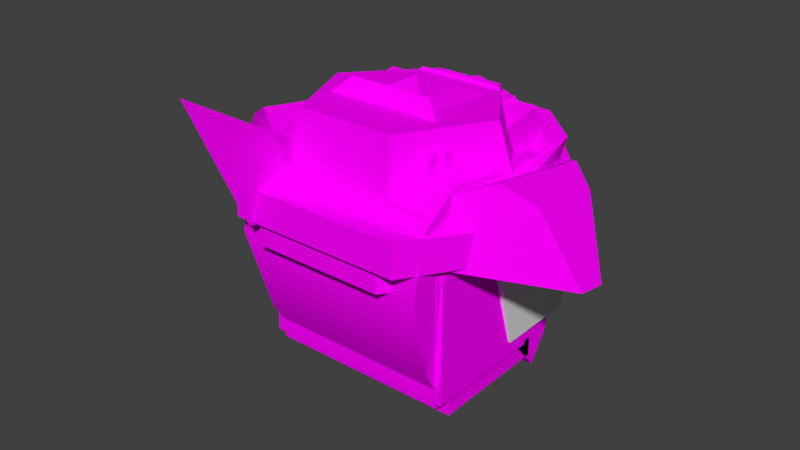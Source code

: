 # Source: hat.blend  (saved by Blender 3.5.10; exported with 4.5.12 LTS)
import bpy
from mathutils import Matrix  # noqa: F401  (used for matrix-valued properties, if any)

bpy.ops.wm.read_factory_settings(use_empty=True)
scene = bpy.context.scene
scene.name = 'Scene'

# ---- collections
col_detail0 = bpy.data.collections.new('detail0'); scene.collection.children.link(col_detail0)

# ---- images (referenced by path relative to the original .blend; pixels are not part of the script)
import os
ASSET_DIR = os.environ.get("B2B_ASSET_DIR", "")  # directory of the original .blend (textures are referenced by path, not embedded)
HERE = os.path.dirname(os.path.abspath(__file__))  # packed textures are extracted next to this script under _unpacked/

def load_image(name, relpath, width, height, colorspace="sRGB"):
    """Load a texture the original file referenced (path relative to the .blend, or extracted next to this script)."""
    p = next((c for c in (os.path.join(HERE, relpath), os.path.join(ASSET_DIR, relpath)) if relpath and os.path.exists(c)), "")
    if p:
        img = bpy.data.images.load(p, check_existing=True)
        img.name = name
    else:  # same state as the original file: an image datablock whose file is absent (Cycles renders it pink)
        img = bpy.data.images.new(name, width, height)
        img.source = "FILE"
        img.filepath = "//" + (relpath or name)
    img.colorspace_settings.name = colorspace
    return img
img_lightergray_hat_png = load_image('lightergray.hat.png', 'lightergray.hat.png', 1024, 1024, 'sRGB')

# ---- materials (node trees are filled in below, after node groups)
mat_base_hat = bpy.data.materials.new('base.hat')
mat_base_hat.alpha_threshold = 0.0
mat_base_hat.use_transparent_shadow = False
mat_base_hat.diffuse_color = (1.0, 1.0, 1.0, 1.0)
mat_base_hat.roughness = 0.5
mat_glow = bpy.data.materials.new('glow')
mat_glow.alpha_threshold = 0.0
mat_glow.use_transparent_shadow = False
mat_glow.roughness = 0.5
mat_trans = bpy.data.materials.new('trans')
mat_trans.use_transparent_shadow = False

# ---- material node trees
mat_base_hat.use_nodes = True; mat_base_hat.node_tree.nodes.clear()
_N = mat_base_hat.node_tree.nodes; _L = mat_base_hat.node_tree.links
n0 = _N.new('ShaderNodeOutputMaterial'); n0.name = 'Material Output'; n0.location = (300, 300)
n1 = _N.new('ShaderNodeBsdfDiffuse'); n1.name = 'Diffuse BSDF'; n1.location = (10, 300)
n2 = _N.new('ShaderNodeTexImage'); n2.name = 'Image Texture'; n2.location = (-318, 328)
n2.image = img_lightergray_hat_png
_L.new(n1.outputs[0], n0.inputs[0])
_L.new(n2.outputs[0], n1.inputs[0])
n0.is_active_output = True
mat_trans.use_nodes = True; mat_trans.node_tree.nodes.clear()
_N = mat_trans.node_tree.nodes; _L = mat_trans.node_tree.links
n0 = _N.new('ShaderNodeBsdfPrincipled'); n0.name = 'Principled BSDF'; n0.location = (10, 300)
n0.distribution = 'GGX'
n0.subsurface_method = 'RANDOM_WALK_SKIN'
n0.inputs[3].default_value = 1.45
n0.inputs[27].default_value = (0.0, 0.0, 0.0, 1.0)
n0.inputs[28].default_value = 1.0
n1 = _N.new('ShaderNodeOutputMaterial'); n1.name = 'Material Output'; n1.location = (300, 300)
_L.new(n0.outputs[0], n1.inputs[0])
n1.is_active_output = True

# ---- world
world_world = bpy.data.worlds.new('World'); scene.world = world_world
world_world.color = (0.05088, 0.05088, 0.05088)
world_world.use_sun_shadow = False
world_world.sun_shadow_jitter_overblur = 0.0

# ---- meshes
me_mesh_028 = bpy.data.meshes.new('Mesh.028')
me_mesh_028.from_pydata([(-0.2964, 0.05465, -0.1755), (-0.3555, 0.2882, -0.4538), (-0.2964, 0.3243, -0.2987), (-0.3555, 0.09083, -0.06783), (-0.3555, 0.01659, -0.1301), (0.2959, 0.05465, -0.1755), (-0.2964, 0.2501, -0.4084), (-0.0963, -0.3036, -0.3072), (0.09663, 0.4179, 0.2194), (-0.0963, 0.1889, -0.3072), (0.3795, 0.4179, -0.006256), (0.08495, -0.209, 0.3739), (-0.08462, 0.3233, 0.3739), (-0.0963, 0.3233, -0.006255), (-0.0963, -0.3036, 0.2194), (0.09663, -0.3036, 0.2194), (-0.0963, 0.4179, -0.006256), (-0.08462, -0.209, 0.3739), (-0.3555, 0.2621, -0.3991), (0.3549, -0.2243, -0.4003), (0.2959, -0.1856, -0.2983), (-0.2964, 0.1289, 0.2403), (-0.3555, 0.3624, 0.009517), (-0.3333, 0.3022, -0.08792), (-0.3333, 0.3738, -0.2795), (-0.3333, 0.3603, -0.324), (0.3336, 0.3603, -0.324), (0.3336, 0.3738, -0.1329), (0.0001666, 0.3738, -0.2795), (0.0001666, 0.3738, -0.1329), (0.1669, 0.3738, -0.2795), (0.1669, 0.3738, -0.1329), (-0.1666, 0.3022, -0.08792), (-0.1666, 0.3603, -0.324), (-0.1666, 0.3738, -0.1329), (-0.1666, 0.3022, -0.324), (-0.1666, 0.3738, -0.2795), (-0.3333, 0.3022, 0.02856), (0.1669, 0.3602, 0.02856), (-0.2964, 0.3243, 0.05488), (0.2959, 0.1289, -0.1132), (0.3549, 0.3624, -0.344), (-0.3555, 0.3624, -0.344), (0.28, -0.209, 0.3739), (0.28, 0.3233, 0.3739), (0.3795, 0.4179, 0.2194), (0.3549, 0.2882, -0.4538), (0.09663, 0.3233, -0.006255), (0.3795, 0.3233, -0.006255), (0.2959, 0.2501, -0.4084), (0.2959, 0.3243, -0.2987), (-0.2964, 0.1289, -0.1132), (0.3795, -0.3036, 0.2194), (0.3549, 0.09083, -0.06783), (0.3795, 0.1889, -0.3072), (-0.2797, 0.3233, 0.3739), (-0.2797, -0.209, 0.3739), (0.3795, -0.3036, -0.3072), (0.09663, -0.3036, -0.3072), (-0.3791, -0.3036, 0.2194), (0.3549, 0.01658, -0.1301), (-0.3791, 0.4179, 0.2194), (0.08495, 0.3233, 0.3739), (-0.3791, 0.1889, -0.3072), (-0.0963, 0.4179, 0.2194), (-0.3791, 0.3233, -0.006255), (-0.3791, -0.3036, -0.3072), (-0.3791, 0.4179, -0.006256), (0.09663, 0.1889, -0.3072), (0.09663, 0.4179, -0.006256), (0.2959, -0.1851, -0.4001), (0.3549, 0.2616, -0.2973), (-0.3555, 0.2616, -0.2973), (0.2959, 0.1419, -0.2975), (0.3549, 0.2621, -0.3991), (0.2959, 0.1424, -0.3993), (-0.3555, -0.2248, -0.2985), (-0.3555, -0.2243, -0.4003), (0.3549, -0.2248, -0.2985), (-0.2964, 0.1424, -0.3993), (-0.2964, -0.1851, -0.4001), (-0.2964, -0.1856, -0.2983), (-0.2964, 0.1419, -0.2975), (0.2959, 0.3243, 0.05488), (0.2959, 0.1289, 0.2403), (-0.3555, 0.09083, 0.2217), (0.3549, 0.3624, 0.009517), (0.3549, 0.09083, 0.2217), (-0.3333, 0.3022, -0.324), (0.3336, 0.3022, -0.08792), (0.3336, 0.3022, -0.324), (0.1669, 0.3022, -0.324), (0.3336, 0.3738, -0.2795), (-0.3333, 0.3738, -0.1329), (-0.3333, 0.3602, -0.08792), (0.3336, 0.3602, -0.08792), (0.0001666, 0.3022, -0.324), (0.1669, 0.3022, -0.08792), (0.0001666, 0.3022, -0.08792), (0.1669, 0.3603, -0.324), (0.0001666, 0.3603, -0.324), (-0.1666, 0.3602, -0.08792), (0.0001666, 0.3602, -0.08792), (0.1669, 0.3602, -0.08792), (-0.1666, 0.3022, 0.02856), (0.3336, 0.3602, 0.02856), (0.3336, 0.3022, 0.02856), (-0.3333, 0.3602, 0.02856), (0.1669, 0.3022, 0.02856), (-0.1666, 0.3602, 0.02856)], [], [(1, 0, 4), (0, 1, 6), (46, 6, 1), (6, 46, 49), (60, 49, 46), (49, 60, 5), (4, 5, 60), (5, 4, 0), (50, 40, 84, 83), (53, 41, 86, 87), (50, 42, 2), (42, 50, 41), (40, 53, 87, 84), (2, 42, 22, 39), (51, 53, 40), (53, 51, 3), (60, 46, 41, 53), (14, 15, 11, 17), (50, 49, 5, 40), (46, 1, 42, 41), (51, 0, 6, 2), (48, 54, 68, 47), (51, 40, 5, 0), (42, 1, 4, 3), (4, 60, 53, 3), (62, 8, 64, 12), (13, 47, 68, 9), (57, 58, 68, 54), (16, 69, 47, 13), (52, 15, 58, 57), (69, 10, 48, 47), (10, 69, 8, 45), (61, 64, 16, 67), (58, 7, 9, 68), (64, 61, 55, 12), (59, 67, 65), (67, 59, 61), (56, 17, 12, 55), (66, 7, 14, 59), (65, 13, 9, 63), (48, 45, 54), (45, 48, 10), (56, 59, 14, 17), (63, 66, 59, 65), (56, 55, 61, 59), (44, 45, 8, 62), (52, 57, 54, 45), (15, 52, 43, 11), (43, 52, 45, 44), (62, 12, 17, 11), (64, 8, 69, 16), (44, 62, 11, 43), (7, 58, 15, 14), (50, 2, 6, 49), (63, 9, 7, 66), (67, 16, 13, 65), (18, 80, 77), (80, 18, 79), (19, 75, 74), (75, 19, 70), (74, 75, 79, 18), (82, 76, 81), (76, 82, 72), (77, 80, 70, 19), (20, 71, 73), (71, 20, 78), (73, 71, 72, 82), (19, 74, 71, 78), (73, 75, 70, 20), (74, 18, 72, 71), (81, 80, 79, 82), (81, 20, 70, 80), (72, 18, 77, 76), (77, 19, 78, 76), (73, 82, 79, 75), (81, 76, 78, 20), (39, 85, 21), (85, 39, 22), (84, 86, 83), (86, 84, 87), (42, 3, 85, 22), (51, 2, 39, 21), (3, 51, 21, 85), (41, 50, 83, 86), (88, 23, 94, 93, 24, 25), (35, 32, 23, 88), (26, 92, 27, 95, 89, 90), (30, 31, 27, 92), (33, 25, 24, 36), (99, 26, 90, 91), (103, 95, 27, 31), (95, 103, 38, 105), (103, 102, 98, 97), (101, 102, 29, 34), (33, 100, 96, 35), (99, 100, 28, 30), (36, 34, 29, 28), (91, 97, 98, 96), (90, 89, 97, 91), (26, 99, 30, 92), (97, 89, 106, 108), (102, 103, 31, 29), (100, 99, 91, 96), (28, 29, 31, 30), (24, 93, 34, 36), (25, 33, 35, 88), (94, 101, 34, 93), (102, 101, 32, 98), (100, 33, 36, 28), (96, 98, 32, 35), (109, 107, 37, 104), (105, 38, 108, 106), (32, 101, 109, 104), (103, 97, 108, 38), (101, 94, 107, 109), (23, 32, 104, 37), (89, 95, 105, 106), (94, 23, 37, 107)])
me_mesh_028.polygons.foreach_set('use_smooth', [1, 1, 1, 1, 1, 1, 1, 1, 1, 1, 1, 1, 1, 1, 1, 1, 1, 1, 1, 1, 1, 1, 1, 1, 1, 1, 1, 1, 1, 1, 1, 1, 1, 1, 1, 1, 1, 1, 1, 1, 1, 1, 1, 1, 1, 1, 1, 1, 1, 1, 1, 1, 1, 1, 1, 1, 1, 1, 1, 1, 1, 1, 1, 1, 1, 1, 1, 1, 1, 1, 1, 1, 1, 1, 1, 1, 1, 1, 1, 1, 1, 1, 1, 1, 0, 0, 0, 0, 0, 0, 0, 0, 0, 0, 0, 0, 0, 0, 0, 0, 0, 0, 0, 0, 0, 0, 0, 0, 0, 0, 0, 0, 0, 0, 0, 0, 0, 0])
_uv = me_mesh_028.uv_layers.new(name='UVMap')
_uv.uv.foreach_set('vector', [0.4003, 0.9008, 0.4067, 0.9307, 0.4003, 0.9356, 0.4067, 0.9307, 0.4003, 0.9008, 0.4067, 0.9057, 0.4766, 0.9008, 0.4067, 0.9057, 0.4003, 0.9008, 0.4067, 0.9057, 0.4766, 0.9008, 0.4703, 0.9057, 0.4766, 0.9356, 0.4703, 0.9057, 0.4766, 0.9008, 0.4703, 0.9057, 0.4766, 0.9356, 0.4703, 0.9307, 0.4003, 0.9356, 0.4703, 0.9307, 0.4766, 0.9356, 0.4703, 0.9307, 0.4003, 0.9356, 0.4067, 0.9307, 0.4537, 0.9175, 0.4327, 0.9374, 0.4327, 0.9753, 0.4537, 0.9554, 0.4286, 0.9422, 0.4578, 0.9126, 0.4578, 0.9506, 0.4286, 0.9733, 0.4703, 0.9175, 0.4003, 0.9126, 0.4067, 0.9175, 0.4003, 0.9126, 0.4703, 0.9175, 0.4766, 0.9126, 0.4703, 0.9374, 0.4766, 0.9422, 0.4766, 0.9733, 0.4703, 0.9753, 0.4067, 0.9175, 0.4003, 0.9126, 0.4003, 0.9506, 0.4067, 0.9554, 0.4067, 0.9374, 0.4766, 0.9422, 0.4703, 0.9374, 0.4766, 0.9422, 0.4067, 0.9374, 0.4003, 0.9422, 0.4206, 0.9356, 0.4498, 0.9008, 0.4578, 0.9126, 0.4286, 0.9422, 0.05709, 0.9731, 0.07782, 0.9731, 0.07656, 0.9897, 0.05835, 0.9897, 0.4537, 0.9175, 0.4457, 0.9057, 0.4247, 0.9307, 0.4327, 0.9374, 0.4766, 0.9008, 0.4003, 0.9008, 0.4003, 0.9126, 0.4766, 0.9126, 0.4327, 0.9374, 0.4247, 0.9307, 0.4457, 0.9057, 0.4537, 0.9175, 0.1082, 0.9489, 0.1082, 0.9165, 0.07782, 0.9165, 0.07782, 0.9489, 0.4067, 0.9301, 0.4703, 0.9301, 0.4703, 0.9222, 0.4067, 0.9222, 0.4578, 0.9126, 0.4498, 0.9008, 0.4206, 0.9356, 0.4286, 0.9422, 0.4003, 0.9181, 0.4766, 0.9181, 0.4766, 0.926, 0.4003, 0.926, 0.07656, 0.9897, 0.07782, 0.9731, 0.05709, 0.9731, 0.05835, 0.9897, 0.05709, 0.9489, 0.07782, 0.9489, 0.07782, 0.9165, 0.05709, 0.9165, 0.1082, 0.8837, 0.07782, 0.8837, 0.07782, 0.9366, 0.1082, 0.9366, 0.05709, 0.9612, 0.07782, 0.9612, 0.07782, 0.951, 0.05709, 0.951, 0.1082, 0.9731, 0.07782, 0.9731, 0.07782, 0.9165, 0.1082, 0.9165, 0.07782, 0.9612, 0.1082, 0.9612, 0.1082, 0.951, 0.07782, 0.951, 0.1082, 0.9489, 0.07782, 0.9489, 0.07782, 0.9731, 0.1082, 0.9731, 0.02671, 0.9731, 0.05709, 0.9731, 0.05709, 0.9489, 0.02671, 0.9489, 0.07782, 0.8837, 0.05709, 0.8837, 0.05709, 0.9366, 0.07782, 0.9366, 0.05709, 0.9731, 0.02671, 0.9731, 0.0374, 0.9897, 0.05835, 0.9897, 0.01513, 0.9731, 0.09262, 0.9489, 0.08246, 0.9489, 0.09262, 0.9489, 0.01513, 0.9731, 0.09262, 0.9731, 0.0374, 0.8938, 0.05835, 0.8938, 0.05835, 0.951, 0.0374, 0.951, 0.02671, 0.9165, 0.05709, 0.9165, 0.05709, 0.9731, 0.02671, 0.9731, 0.02671, 0.9489, 0.05709, 0.9489, 0.05709, 0.9165, 0.02671, 0.9165, 0.08246, 0.9489, 0.09262, 0.9731, 0.06802, 0.9165, 0.09262, 0.9731, 0.08246, 0.9489, 0.09262, 0.9489, 0.0374, 0.9897, 0.02671, 0.9731, 0.05709, 0.9731, 0.05835, 0.9897, 0.06802, 0.9165, 0.01513, 0.9165, 0.01513, 0.9731, 0.08246, 0.9489, 0.02529, 0.9897, 0.08246, 0.9897, 0.09262, 0.9731, 0.01513, 0.9731, 0.09751, 0.9897, 0.1082, 0.9731, 0.07782, 0.9731, 0.07656, 0.9897, 0.01513, 0.9731, 0.01513, 0.9165, 0.06802, 0.9165, 0.09262, 0.9731, 0.07782, 0.9731, 0.1082, 0.9731, 0.09751, 0.9897, 0.07656, 0.9897, 0.02529, 0.9897, 0.01513, 0.9731, 0.09262, 0.9731, 0.08246, 0.9897, 0.07656, 0.951, 0.05835, 0.951, 0.05835, 0.8938, 0.07656, 0.8938, 0.05709, 0.9731, 0.07782, 0.9731, 0.07782, 0.9489, 0.05709, 0.9489, 0.09751, 0.951, 0.07656, 0.951, 0.07656, 0.8938, 0.09751, 0.8938, 0.05709, 0.9165, 0.07782, 0.9165, 0.07782, 0.9731, 0.05709, 0.9731, 0.4703, 0.9175, 0.4067, 0.9175, 0.4067, 0.9057, 0.4703, 0.9057, 0.02671, 0.9366, 0.05709, 0.9366, 0.05709, 0.8837, 0.02671, 0.8837, 0.02671, 0.9612, 0.05709, 0.9612, 0.05709, 0.951, 0.02671, 0.951, 0.4003, 0.9444, 0.4067, 0.8964, 0.4003, 0.8922, 0.4067, 0.8964, 0.4003, 0.9444, 0.4067, 0.9316, 0.4766, 0.8922, 0.4703, 0.9316, 0.4766, 0.9444, 0.4703, 0.9316, 0.4766, 0.8922, 0.4703, 0.8964, 0.4766, 0.9444, 0.4703, 0.9316, 0.4067, 0.9316, 0.4003, 0.9444, 0.4067, 0.9315, 0.4003, 0.8921, 0.4067, 0.8963, 0.4003, 0.8921, 0.4067, 0.9315, 0.4003, 0.9444, 0.4003, 0.8922, 0.4067, 0.8964, 0.4703, 0.8964, 0.4766, 0.8922, 0.4703, 0.8963, 0.4766, 0.9444, 0.4703, 0.9315, 0.4766, 0.9444, 0.4703, 0.8963, 0.4766, 0.8921, 0.4703, 0.9315, 0.4766, 0.9444, 0.4003, 0.9444, 0.4067, 0.9315, 0.3947, 0.9065, 0.447, 0.9067, 0.4469, 0.9176, 0.3947, 0.9175, 0.4341, 0.9176, 0.4341, 0.9066, 0.3989, 0.9066, 0.3989, 0.9175, 0.4766, 0.9067, 0.4003, 0.9067, 0.4003, 0.9176, 0.4766, 0.9176, 0.3989, 0.9175, 0.3989, 0.9066, 0.4341, 0.9066, 0.4341, 0.9176, 0.4067, 0.9175, 0.4703, 0.9175, 0.4703, 0.9066, 0.4067, 0.9066, 0.4469, 0.9176, 0.447, 0.9067, 0.3947, 0.9065, 0.3947, 0.9175, 0.4003, 0.9065, 0.4766, 0.9065, 0.4766, 0.9175, 0.4003, 0.9175, 0.4703, 0.9176, 0.4067, 0.9176, 0.4067, 0.9066, 0.4703, 0.9066, 0.4067, 0.8963, 0.4003, 0.8921, 0.4766, 0.8921, 0.4703, 0.8963, 0.4067, 0.9511, 0.4003, 0.926, 0.4067, 0.9301, 0.4003, 0.926, 0.4067, 0.9511, 0.4003, 0.9552, 0.4703, 0.9301, 0.4766, 0.9552, 0.4703, 0.9511, 0.4766, 0.9552, 0.4703, 0.9301, 0.4766, 0.926, 0.4578, 0.9126, 0.4286, 0.9422, 0.4286, 0.9733, 0.4578, 0.9506, 0.4327, 0.9374, 0.4537, 0.9175, 0.4537, 0.9554, 0.4327, 0.9753, 0.4003, 0.9422, 0.4067, 0.9374, 0.4067, 0.9753, 0.4003, 0.9733, 0.4766, 0.9126, 0.4703, 0.9175, 0.4703, 0.9554, 0.4766, 0.9506, 0.4513, 0.9147, 0.4513, 0.9401, 0.4575, 0.9401, 0.459, 0.9353, 0.459, 0.9195, 0.4575, 0.9147, 0.4206, 0.9147, 0.4206, 0.9401, 0.4027, 0.9401, 0.4027, 0.9147, 0.4575, 0.9147, 0.459, 0.9195, 0.459, 0.9353, 0.4575, 0.9401, 0.4513, 0.9401, 0.4513, 0.9147, 0.4565, 0.9195, 0.4565, 0.9353, 0.4744, 0.9353, 0.4744, 0.9195, 0.4206, 0.9147, 0.4027, 0.9147, 0.4027, 0.9195, 0.4206, 0.9195, 0.4565, 0.955, 0.4744, 0.955, 0.4744, 0.9488, 0.4565, 0.9488, 0.4565, 0.9401, 0.4744, 0.9401, 0.4744, 0.9353, 0.4565, 0.9353, 0.4744, 0.9401, 0.4565, 0.9401, 0.4565, 0.9526, 0.4744, 0.9526, 0.4565, 0.955, 0.4385, 0.955, 0.4385, 0.9488, 0.4565, 0.9488, 0.4206, 0.9401, 0.4385, 0.9401, 0.4385, 0.9353, 0.4206, 0.9353, 0.4206, 0.955, 0.4385, 0.955, 0.4385, 0.9488, 0.4206, 0.9488, 0.4565, 0.9147, 0.4385, 0.9147, 0.4385, 0.9195, 0.4565, 0.9195, 0.4206, 0.9195, 0.4206, 0.9353, 0.4385, 0.9353, 0.4385, 0.9195, 0.4565, 0.9147, 0.4565, 0.9401, 0.4385, 0.9401, 0.4385, 0.9147, 0.4744, 0.9147, 0.4744, 0.9401, 0.4565, 0.9401, 0.4565, 0.9147, 0.4744, 0.9147, 0.4565, 0.9147, 0.4565, 0.9195, 0.4744, 0.9195, 0.4565, 0.9401, 0.4744, 0.9401, 0.4744, 0.9526, 0.4565, 0.9526, 0.4385, 0.9401, 0.4565, 0.9401, 0.4565, 0.9353, 0.4385, 0.9353, 0.4385, 0.955, 0.4565, 0.955, 0.4565, 0.9488, 0.4385, 0.9488, 0.4385, 0.9195, 0.4385, 0.9353, 0.4565, 0.9353, 0.4565, 0.9195, 0.4027, 0.9195, 0.4027, 0.9353, 0.4206, 0.9353, 0.4206, 0.9195, 0.4027, 0.955, 0.4206, 0.955, 0.4206, 0.9488, 0.4027, 0.9488, 0.4027, 0.9401, 0.4206, 0.9401, 0.4206, 0.9353, 0.4027, 0.9353, 0.4385, 0.955, 0.4206, 0.955, 0.4206, 0.9488, 0.4385, 0.9488, 0.4385, 0.9147, 0.4206, 0.9147, 0.4206, 0.9195, 0.4385, 0.9195, 0.4385, 0.9147, 0.4385, 0.9401, 0.4206, 0.9401, 0.4206, 0.9147, 0.4206, 0.955, 0.4027, 0.955, 0.4027, 0.9488, 0.4206, 0.9488, 0.4744, 0.955, 0.4565, 0.955, 0.4565, 0.9488, 0.4744, 0.9488, 0.4513, 0.9401, 0.4575, 0.9401, 0.4575, 0.9526, 0.4513, 0.9526, 0.4575, 0.9401, 0.4513, 0.9401, 0.4513, 0.9526, 0.4575, 0.9526, 0.4206, 0.9401, 0.4027, 0.9401, 0.4027, 0.9526, 0.4206, 0.9526, 0.4027, 0.9401, 0.4206, 0.9401, 0.4206, 0.9526, 0.4027, 0.9526, 0.4513, 0.9401, 0.4575, 0.9401, 0.4575, 0.9526, 0.4513, 0.9526, 0.4575, 0.9401, 0.4513, 0.9401, 0.4513, 0.9526, 0.4575, 0.9526])
me_mesh_028.materials.append(mat_base_hat)
me_mesh_028.use_remesh_preserve_volume = False
me_mesh_028.use_remesh_preserve_attributes = False
me_mesh_028.use_mirror_vertex_groups = False
me_mesh_028.update()
me_mesh_039 = bpy.data.meshes.new('Mesh.039')
me_mesh_039.from_pydata([(0.3388, 0.3677, 0.1615), (0.3388, 0.3677, 0.3079), (0.3388, -0.3099, 0.3079), (-0.286, -0.2571, 0.5482), (0.0005383, 0.02944, 0.6835), (0.0005383, 0.02839, 0.6835), (-0.286, 0.3149, 0.5482), (-0.0005127, 0.02944, 0.6835), (-0.0005127, 0.02839, 0.6835), (-0.3388, -0.3099, 0.1615), (0.3388, -0.3099, 0.1615), (0.2039, 0.6314, 0.1615), (0.2039, 0.6314, 0.3079), (-0.3388, 0.3677, 0.1615), (-0.2039, 0.6314, 0.1615), (0.286, 0.3149, 0.5482), (-0.2039, 0.6314, 0.3079), (-0.3388, -0.3099, 0.3079), (-0.3388, 0.3677, 0.3079), (0.286, -0.2571, 0.5482)], [], [(16, 14, 13, 18), (12, 16, 18, 1), (18, 17, 3, 6), (16, 12, 11, 14), (11, 12, 1, 0), (1, 2, 10, 0), (0, 10, 9, 13), (17, 18, 13, 9), (2, 17, 9, 10), (1, 18, 6, 15), (19, 3, 17, 2), (8, 6, 3), (6, 8, 7), (4, 19, 15), (19, 4, 5), (15, 19, 2, 1), (14, 11, 0, 13), (7, 15, 6), (15, 7, 4), (5, 3, 19), (3, 5, 8), (8, 5, 4, 7)])
me_mesh_039.polygons.foreach_set('use_smooth', [True] * 22)
_uv = me_mesh_039.uv_layers.new(name='UVMap')
_uv.uv.foreach_set('vector', [0.1123, 0.9255, 0.1123, 0.9125, 0.08888, 0.9125, 0.08888, 0.9255, 0.08556, 0.9809, 0.0493, 0.9809, 0.03731, 0.9574, 0.09755, 0.9574, 0.08888, 0.9255, 0.02864, 0.9255, 0.03333, 0.9469, 0.08419, 0.9469, 0.0493, 0.9255, 0.08556, 0.9255, 0.08556, 0.9125, 0.0493, 0.9125, 0.1123, 0.9125, 0.1123, 0.9255, 0.08888, 0.9255, 0.08888, 0.9125, 0.08888, 0.9255, 0.02864, 0.9255, 0.02864, 0.9125, 0.08888, 0.9125, 0.09755, 0.9574, 0.09755, 0.8972, 0.03731, 0.8972, 0.03731, 0.9574, 0.02864, 0.9255, 0.08888, 0.9255, 0.08888, 0.9125, 0.02864, 0.9125, 0.09755, 0.9255, 0.03731, 0.9255, 0.03731, 0.9125, 0.09755, 0.9125, 0.09755, 0.9255, 0.03731, 0.9255, 0.042, 0.9469, 0.09286, 0.9469, 0.09286, 0.9469, 0.042, 0.9469, 0.03731, 0.9255, 0.09755, 0.9255, 0.06739, 0.9273, 0.042, 0.9527, 0.042, 0.9019, 0.042, 0.9527, 0.06739, 0.9273, 0.06739, 0.9274, 0.06748, 0.9274, 0.09286, 0.9019, 0.09286, 0.9527, 0.09286, 0.9019, 0.06748, 0.9274, 0.06748, 0.9273, 0.08419, 0.9469, 0.03333, 0.9469, 0.02864, 0.9255, 0.08888, 0.9255, 0.0493, 0.9809, 0.08556, 0.9809, 0.09755, 0.9574, 0.03731, 0.9574, 0.06739, 0.9274, 0.09286, 0.9527, 0.042, 0.9527, 0.09286, 0.9527, 0.06739, 0.9274, 0.06748, 0.9274, 0.06748, 0.9273, 0.042, 0.9019, 0.09286, 0.9019, 0.042, 0.9019, 0.06748, 0.9273, 0.06739, 0.9273, 0.06739, 0.9273, 0.06748, 0.9273, 0.06748, 0.9274, 0.06739, 0.9274])
me_mesh_039.materials.append(mat_base_hat)
me_mesh_039.use_remesh_preserve_volume = False
me_mesh_039.use_remesh_preserve_attributes = False
me_mesh_039.use_mirror_vertex_groups = False
me_mesh_039.update()
me_mesh_034 = bpy.data.meshes.new('Mesh.034')
me_mesh_034.from_pydata([(-0.3175, -0.2464, 0.4738), (-0.3175, 0.3287, 0.249), (-0.1072, -0.2464, 0.4738), (0.1072, 0.3287, 0.249), (0.1072, -0.2464, 0.4738), (-0.3175, 0.2802, 0.5755), (0.3175, 0.2802, 0.5755), (0.3175, -0.2464, 0.4738), (0.1072, 0.3148, 0.6025), (-0.000487, -0.281, 0.4923), (0.0004869, 0.3148, 0.6025), (-0.3505, -0.3023, 0.2654), (0.1072, 0.3698, 0.2263), (-1.063e-07, -0.3702, 0.1613), (0.3622, 0.4227, 0.1613), (0.3622, 0.4453, 0.2654), (-0.3622, 0.4453, 0.2654), (0.3505, -0.3023, 0.2654), (0.3175, 0.3287, 0.249), (-0.1321, 0.1762, 0.2393), (-0.07369, 0.428, 0.3366), (-0.07367, 0.3947, 0.5034), (0.07369, 0.428, 0.3366), (0.07367, 0.3947, 0.5034), (9.587e-08, 0.4259, 0.323), (8.28e-08, 0.1272, 0.5226), (9.22e-08, 0.3868, 0.5827), (0.1321, 0.3868, 0.5479), (-0.07367, 0.3705, 0.4993), (-0.3622, 0.4227, 0.1613), (0.1072, -0.2998, 0.249), (-0.1072, 0.3698, 0.2263), (0.0004869, 0.3698, 0.2263), (-3.097e-09, 0.5132, 0.1613), (-0.1072, 0.2802, 0.5755), (-0.1072, 0.3148, 0.6025), (-0.1072, -0.281, 0.4923), (8.947e-09, 0.5417, 0.2654), (0.1072, 0.2802, 0.5755), (-0.1072, -0.3409, 0.2263), (-1.009e-07, -0.3988, 0.2654), (-0.3175, -0.2998, 0.249), (0.1072, -0.3409, 0.2263), (-0.3505, -0.2797, 0.1613), (0.1072, -0.281, 0.4923), (-0.1072, 0.3287, 0.249), (0.0004868, -0.281, 0.4923), (0.3175, -0.2998, 0.249), (0.3505, -0.2797, 0.1613), (-0.000487, -0.3409, 0.2263), (-0.1072, -0.2998, 0.249), (-0.0004869, 0.3148, 0.6025), (0.0004868, -0.3409, 0.2263), (-0.0004869, 0.3698, 0.2263), (-0.1321, 0.4358, 0.2883), (-0.1321, 0.1272, 0.4989), (-0.1321, 0.3868, 0.5479), (9.96e-08, 0.4358, 0.2645), (0.1321, 0.4358, 0.2883), (0.1321, 0.1762, 0.2393), (0.1321, 0.1272, 0.4989), (9.02e-08, 0.1762, 0.2044), (9.374e-08, 0.397, 0.5232), (-0.07369, 0.4037, 0.3325), (9.587e-08, 0.4017, 0.3189), (9.374e-08, 0.3727, 0.5191), (0.07367, 0.3705, 0.4993), (0.07369, 0.4037, 0.3325)], [], [(33, 29, 16, 37), (18, 6, 7, 47), (9, 49, 42, 44), (53, 51, 8, 12), (35, 31, 45, 34), (37, 16, 11, 40), (18, 47, 30, 3), (43, 11, 16, 29), (49, 53, 12, 42), (31, 32, 52, 39), (36, 50, 39), (36, 34, 2), (8, 38, 3, 12), (51, 9, 44, 8), (45, 1, 5, 34), (36, 46, 10, 35), (30, 44, 42), (44, 38, 8), (50, 41, 1, 45), (35, 10, 32, 31), (6, 18, 3, 38), (36, 2, 50), (36, 35, 34), (30, 4, 44), (44, 4, 38), (39, 45, 31), (7, 6, 38, 4), (2, 0, 41, 50), (37, 40, 17, 15), (33, 14, 48, 13), (14, 15, 17, 48), (1, 41, 0, 5), (33, 13, 43, 29), (13, 48, 17, 40), (15, 14, 33, 37), (11, 43, 13, 40), (3, 42, 12), (47, 7, 4, 30), (34, 5, 0, 2), (39, 50, 45), (3, 30, 42), (39, 52, 46, 36), (19, 55, 56, 54), (21, 62, 65, 28), (58, 27, 60, 59), (61, 25, 55, 19), (57, 58, 59, 61), (26, 56, 55, 25), (27, 26, 25, 60), (54, 57, 61, 19), (59, 60, 25, 61), (20, 21, 28, 63), (21, 20, 54, 56), (20, 24, 57, 54), (23, 62, 26, 27), (22, 23, 27, 58), (24, 22, 58, 57), (62, 21, 56, 26), (64, 65, 66, 67), (63, 28, 65, 64), (23, 22, 67, 66), (24, 20, 63, 64), (22, 24, 64, 67), (62, 23, 66, 65)])
me_mesh_034.polygons.foreach_set('use_smooth', [True] * 64)
me_mesh_034.polygons.foreach_set('material_index', [0, 0, 0, 0, 0, 0, 0, 0, 0, 0, 0, 0, 0, 0, 0, 0, 0, 0, 0, 0, 0, 0, 0, 0, 0, 0, 0, 0, 0, 0, 0, 0, 0, 0, 0, 0, 0, 0, 0, 0, 0, 0, 0, 0, 0, 0, 0, 0, 0, 0, 0, 0, 0, 0, 0, 0, 0, 0, 1, 1, 0, 0, 0, 0])
_uv = me_mesh_034.uv_layers.new(name='UVMap')
_uv.uv.foreach_set('vector', [0.4405, 0.9178, 0.4083, 0.9178, 0.4083, 0.927, 0.4405, 0.927, 0.08529, 0.9256, 0.08098, 0.9546, 0.03415, 0.9456, 0.02941, 0.9256, 0.3154, 0.9472, 0.3154, 0.9235, 0.325, 0.9235, 0.325, 0.9472, 0.3154, 0.9235, 0.3154, 0.957, 0.325, 0.957, 0.325, 0.9235, 0.3321, 0.957, 0.337, 0.9235, 0.3333, 0.9256, 0.329, 0.9546, 0.06743, 0.9728, 0.03523, 0.9642, 0.03627, 0.8977, 0.06743, 0.8892, 0.4687, 0.9538, 0.4687, 0.898, 0.45, 0.898, 0.45, 0.9538, 0.4042, 0.9178, 0.4022, 0.927, 0.4687, 0.927, 0.4667, 0.9178, 0.4404, 0.8943, 0.4404, 0.9575, 0.45, 0.9575, 0.45, 0.8943, 0.431, 0.9575, 0.4405, 0.9575, 0.4405, 0.8943, 0.431, 0.8943, 0.2791, 0.9472, 0.2775, 0.9256, 0.2738, 0.9235, 0.2791, 0.9472, 0.329, 0.9546, 0.2822, 0.9456, 0.3321, 0.957, 0.329, 0.9546, 0.3333, 0.9256, 0.337, 0.9235, 0.3154, 0.9526, 0.3154, 0.8996, 0.325, 0.8996, 0.325, 0.9526, 0.0579, 0.9256, 0.03921, 0.9256, 0.03921, 0.9546, 0.0579, 0.9546, 0.306, 0.8996, 0.3155, 0.8996, 0.3155, 0.9526, 0.306, 0.9526, 0.2775, 0.9256, 0.2791, 0.9472, 0.2738, 0.9235, 0.2791, 0.9472, 0.329, 0.9546, 0.3321, 0.957, 0.431, 0.898, 0.4123, 0.898, 0.4123, 0.9538, 0.431, 0.9538, 0.306, 0.957, 0.3155, 0.957, 0.3155, 0.9235, 0.306, 0.9235, 0.09566, 0.9546, 0.09566, 0.9256, 0.07696, 0.9256, 0.07696, 0.9546, 0.2791, 0.9472, 0.2822, 0.9456, 0.2775, 0.9256, 0.2791, 0.9472, 0.3321, 0.957, 0.329, 0.9546, 0.2775, 0.9256, 0.2822, 0.9456, 0.2791, 0.9472, 0.2791, 0.9472, 0.2822, 0.9456, 0.329, 0.9546, 0.3988, 0.9235, 0.4583, 0.9256, 0.462, 0.9235, 0.09566, 0.9027, 0.09566, 0.9495, 0.07696, 0.9495, 0.07696, 0.9027, 0.0579, 0.9456, 0.03921, 0.9456, 0.03921, 0.9256, 0.0579, 0.9256, 0.06743, 0.9728, 0.06743, 0.8892, 0.09859, 0.8977, 0.09964, 0.9642, 0.4405, 0.9702, 0.4727, 0.9622, 0.4716, 0.8998, 0.4405, 0.8917, 0.4667, 0.9178, 0.4687, 0.927, 0.4022, 0.927, 0.4042, 0.9178, 0.08529, 0.9256, 0.02941, 0.9256, 0.03415, 0.9456, 0.08098, 0.9546, 0.4405, 0.9702, 0.4405, 0.8917, 0.4093, 0.8998, 0.4083, 0.9622, 0.4405, 0.9178, 0.4716, 0.9178, 0.4716, 0.927, 0.4405, 0.927, 0.4727, 0.927, 0.4727, 0.9178, 0.4405, 0.9178, 0.4405, 0.927, 0.4093, 0.927, 0.4093, 0.9178, 0.4405, 0.9178, 0.4405, 0.927, 0.4583, 0.9256, 0.3988, 0.9235, 0.462, 0.9235, 0.09566, 0.9256, 0.09566, 0.9456, 0.07696, 0.9456, 0.07696, 0.9256, 0.0579, 0.9495, 0.03921, 0.9495, 0.03921, 0.9027, 0.0579, 0.9027, 0.3988, 0.9235, 0.4025, 0.9256, 0.4583, 0.9256, 0.4583, 0.9256, 0.4025, 0.9256, 0.3988, 0.9235, 0.306, 0.9235, 0.3155, 0.9235, 0.3155, 0.9472, 0.306, 0.9472, 0.4448, 0.9247, 0.4404, 0.9478, 0.4635, 0.9521, 0.4679, 0.9291, 0.4339, 0.9597, 0.4405, 0.9599, 0.4405, 0.9578, 0.4339, 0.9576, 0.4679, 0.9291, 0.4635, 0.9521, 0.4404, 0.9478, 0.4448, 0.9247, 0.4405, 0.9216, 0.4405, 0.9499, 0.4287, 0.9478, 0.4287, 0.9247, 0.4405, 0.9634, 0.4522, 0.9634, 0.4522, 0.9403, 0.4405, 0.9403, 0.4405, 0.959, 0.4287, 0.959, 0.4287, 0.9359, 0.4405, 0.9359, 0.4522, 0.959, 0.4405, 0.959, 0.4405, 0.9359, 0.4522, 0.9359, 0.4287, 0.9634, 0.4405, 0.9634, 0.4405, 0.9403, 0.4287, 0.9403, 0.4522, 0.9247, 0.4522, 0.9478, 0.4405, 0.9499, 0.4405, 0.9216, 0.4672, 0.9334, 0.4642, 0.9482, 0.462, 0.9478, 0.465, 0.933, 0.4339, 0.9482, 0.4339, 0.9334, 0.4287, 0.9291, 0.4287, 0.9521, 0.4339, 0.9334, 0.4405, 0.9321, 0.4405, 0.9269, 0.4287, 0.9291, 0.447, 0.9482, 0.4405, 0.9499, 0.4405, 0.9552, 0.4522, 0.9521, 0.447, 0.9334, 0.447, 0.9482, 0.4522, 0.9521, 0.4522, 0.9291, 0.4405, 0.9321, 0.447, 0.9334, 0.4522, 0.9291, 0.4405, 0.9269, 0.4405, 0.9499, 0.4339, 0.9482, 0.4287, 0.9521, 0.4405, 0.9552, 0.06743, 0.9318, 0.06743, 0.9496, 0.07398, 0.9478, 0.07398, 0.933, 0.06088, 0.933, 0.06088, 0.9478, 0.06743, 0.9496, 0.06743, 0.9318, 0.4642, 0.9482, 0.4672, 0.9334, 0.465, 0.933, 0.462, 0.9478, 0.4405, 0.9625, 0.4339, 0.9627, 0.4339, 0.9605, 0.4405, 0.9603, 0.447, 0.9627, 0.4405, 0.9625, 0.4405, 0.9603, 0.447, 0.9605, 0.4405, 0.9599, 0.447, 0.9597, 0.447, 0.9576, 0.4405, 0.9578])
me_mesh_034.materials.append(mat_base_hat)
me_mesh_034.materials.append(mat_glow)
me_mesh_034.use_remesh_preserve_volume = False
me_mesh_034.use_remesh_preserve_attributes = False
me_mesh_034.use_mirror_vertex_groups = False
me_mesh_034.update()
me_mesh_038 = bpy.data.meshes.new('Mesh.038')
me_mesh_038.from_pydata([(0.317, -0.413, 0.3711), (0.2141, 0.5328, 0.4582), (0.3209, 0.3626, 0.193), (0.3961, 0.3626, 0.4582), (-0.00358, 0.06584, 0.3909), (-0.4507, 0.05793, 0.4186), (-0.3835, 0.3626, 0.4582), (-0.2964, -0.413, 0.3711), (0.4436, 0.06188, 0.4146), (-0.2173, 0.5328, 0.4582), (0.3209, -0.322, 0.2168), (0.3209, 0.3587, 0.1495), (-0.3241, -0.3259, 0.1772), (-0.3241, -0.322, 0.2168), (0.3209, -0.3259, 0.1772), (-0.1975, 0.5605, 0.1416), (-0.3241, 0.3587, 0.1495), (-0.3241, 0.3626, 0.193), (-0.1975, 0.5605, 0.1851), (0.1943, 0.5605, 0.1416), (0.1943, 0.5605, 0.1851)], [], [(16, 15, 19, 11), (9, 17, 6), (2, 1, 3), (3, 4, 8), (1, 4, 3), (9, 4, 1), (6, 4, 9), (5, 4, 6), (4, 5, 7), (4, 7, 0, 8), (17, 5, 6), (5, 13, 7), (13, 5, 17), (10, 8, 0), (8, 2, 3), (8, 10, 2), (2, 17, 9, 1), (20, 18, 17, 2), (10, 0, 7, 13), (14, 10, 13, 12), (13, 17, 16, 12), (11, 2, 10, 14), (17, 18, 15, 16), (19, 20, 2, 11), (12, 16, 11, 14), (20, 19, 15, 18)])
me_mesh_038.polygons.foreach_set('use_smooth', [True] * 26)
_uv = me_mesh_038.uv_layers.new(name='UVMap')
_uv.uv.foreach_set('vector', [0.4122, 0.9533, 0.4234, 0.9712, 0.4583, 0.9712, 0.4695, 0.9533, 0.1002, 0.9501, 0.08509, 0.9265, 0.08509, 0.9501, 0.09647, 0.9265, 0.08697, 0.9501, 0.1032, 0.9501, 0.1032, 0.9536, 0.06762, 0.9273, 0.1074, 0.9269, 0.08697, 0.9688, 0.06762, 0.9273, 0.1032, 0.9536, 0.04862, 0.9688, 0.06762, 0.9273, 0.08697, 0.9688, 0.03384, 0.9536, 0.06762, 0.9273, 0.04862, 0.9688, 0.02786, 0.9266, 0.06762, 0.9273, 0.03384, 0.9536, 0.06762, 0.9273, 0.02786, 0.9266, 0.04158, 0.8847, 0.06762, 0.9273, 0.04158, 0.8847, 0.09612, 0.8847, 0.1074, 0.9269, 0.08509, 0.9265, 0.058, 0.9466, 0.08509, 0.9501, 0.058, 0.9466, 0.02423, 0.9286, 0.01613, 0.9424, 0.02423, 0.9286, 0.058, 0.9466, 0.08509, 0.9265, 0.02423, 0.9286, 0.05835, 0.9462, 0.01613, 0.9424, 0.05835, 0.9462, 0.08509, 0.9265, 0.08509, 0.9501, 0.05835, 0.9462, 0.02423, 0.9286, 0.08509, 0.9265, 0.09647, 0.9265, 0.03912, 0.9265, 0.04862, 0.9501, 0.08697, 0.9501, 0.4583, 0.9712, 0.4234, 0.9712, 0.4122, 0.9536, 0.4695, 0.9536, 0.09647, 0.9286, 0.09612, 0.9424, 0.04158, 0.9424, 0.03912, 0.9286, 0.4695, 0.9251, 0.4695, 0.9286, 0.4122, 0.9286, 0.4122, 0.9251, 0.3973, 0.9286, 0.4581, 0.9265, 0.4578, 0.9227, 0.3969, 0.9251, 0.4578, 0.9227, 0.4581, 0.9265, 0.3973, 0.9286, 0.3969, 0.9251, 0.4581, 0.9265, 0.4757, 0.9258, 0.4757, 0.922, 0.4578, 0.9227, 0.4757, 0.922, 0.4757, 0.9258, 0.4581, 0.9265, 0.4578, 0.9227, 0.4122, 0.8924, 0.4122, 0.9533, 0.4695, 0.9533, 0.4695, 0.8924, 0.4583, 0.9258, 0.4583, 0.922, 0.4234, 0.922, 0.4234, 0.9258])
me_mesh_038.materials.append(mat_base_hat)
me_mesh_038.use_remesh_preserve_volume = False
me_mesh_038.use_remesh_preserve_attributes = False
me_mesh_038.use_mirror_vertex_groups = False
me_mesh_038.update()
me_mesh_037 = bpy.data.meshes.new('Mesh.037')
me_mesh_037.from_pydata([(0.3332, -0.3055, 0.1616), (1.169e-08, -0.3055, 0.1616), (-0.3332, -0.3055, 0.1616), (-0.2228, -0.2374, 0.468), (-0.235, 0.6282, 0.1613), (-0.235, 0.6335, 0.2217), (0.3601, -0.03401, 0.3513), (0.2414, -0.02104, 0.561), (0.3601, 0.1453, 0.1522), (-0.3601, 0.1333, 0.3513), (-0.3601, 0.04789, 0.1538), (0.3332, -0.3055, 0.3477), (0.235, 0.6335, 0.2217), (1.169e-08, 0.3304, 0.4736), (-0.2228, 0.3304, 0.4736), (1.169e-08, 0.04789, 0.3477), (1.169e-08, -0.3055, 0.3477), (0.3332, 0.4012, 0.2219), (1.169e-08, 0.04789, 0.5731), (-0.2228, 0.04789, 0.5731), (0.2414, 0.1168, 0.561), (0.3601, 0.1333, 0.3513), (0.228, 0.04789, 0.5855), (-0.2414, -0.02104, 0.561), (0.3601, 0.04801, 0.3529), (-0.3601, 0.04801, 0.3529), (-0.2414, 0.1168, 0.561), (-0.228, 0.04789, 0.5855), (0.3332, 0.04789, 0.3477), (0.3332, 0.04789, 0.1617), (1.169e-08, -0.2374, 0.468), (0.2228, 0.04789, 0.5731), (0.2228, 0.3304, 0.4736), (1.169e-08, 0.4013, 0.3477), (-0.3332, 0.4013, 0.3477), (-0.3332, 0.04789, 0.3477), (0.235, 0.6282, 0.1613), (1.169e-08, 0.04789, 0.1617), (1.169e-08, 0.4013, 0.1616), (-0.3332, 0.4012, 0.2219), (0.3332, 0.4013, 0.1616), (-0.3332, -0.3055, 0.3477), (-0.3332, 0.04789, 0.1617), (-0.3332, 0.4012, 0.1616), (0.2228, -0.2374, 0.468), (0.3332, 0.4013, 0.3477), (-0.3601, 0.1453, 0.1522), (0.3601, -0.04586, 0.1522), (0.3601, 0.04789, 0.1538), (-0.3601, -0.04586, 0.1522), (-0.3601, -0.03401, 0.3513)], [], [(30, 44, 31, 18), (48, 10, 25, 24), (2, 1, 16, 41), (13, 14, 19, 18), (35, 15, 16, 41), (25, 24, 21, 9), (28, 11, 0, 29), (40, 45, 28, 29), (15, 28, 29, 37), (15, 28, 11, 16), (35, 34, 43, 42), (43, 38, 37, 42), (19, 14, 34, 35), (45, 40, 38, 33), (2, 41, 35, 42), (0, 1, 37, 29), (35, 15, 18, 19), (6, 24, 22, 7), (15, 18, 30), (30, 16, 15), (13, 18, 15), (15, 33, 13), (3, 41, 16, 30), (12, 5, 39, 17), (10, 48, 47, 49), (33, 34, 35, 15), (0, 11, 16, 1), (24, 25, 50, 6), (17, 39, 43, 40), (33, 34, 14, 13), (16, 11, 44, 30), (48, 10, 46, 8), (19, 3, 30, 18), (37, 1, 16, 15), (38, 43, 34, 33), (45, 33, 15, 28), (41, 3, 19, 35), (31, 44, 11, 28), (33, 38, 37, 15), (40, 36, 12, 17), (46, 10, 25, 9), (18, 31, 28, 15), (4, 36, 40, 43), (21, 9, 26, 20), (47, 48, 24, 6), (31, 32, 13, 18), (27, 22, 20, 26), (40, 29, 37, 38), (36, 4, 5, 12), (45, 32, 31, 28), (9, 25, 27, 26), (22, 27, 25, 24), (25, 50, 23, 27), (4, 43, 39, 5), (8, 46, 9, 21), (10, 49, 50, 25), (48, 8, 21, 24), (49, 47, 6, 50), (32, 45, 33, 13), (50, 6, 7, 23), (24, 21, 20, 22), (22, 27, 23, 7), (42, 35, 15, 37), (1, 2, 42, 37)])
me_mesh_037.polygons.foreach_set('use_smooth', [True] * 64)
_uv = me_mesh_037.uv_layers.new(name='UVMap')
_uv.uv.foreach_set('vector', [0.06743, 0.9067, 0.08724, 0.9067, 0.08724, 0.9321, 0.06743, 0.9321, 0.3465, 0.9198, 0.2825, 0.9198, 0.2825, 0.9375, 0.3465, 0.9375, 0.0378, 0.9205, 0.06743, 0.9205, 0.06743, 0.937, 0.0378, 0.937, 0.06743, 0.9572, 0.04762, 0.9572, 0.04762, 0.9321, 0.06743, 0.9321, 0.0378, 0.9321, 0.06743, 0.9321, 0.06743, 0.9007, 0.0378, 0.9007, 0.2825, 0.9321, 0.3465, 0.9321, 0.3465, 0.9397, 0.2825, 0.9397, 0.06352, 0.937, 0.0321, 0.937, 0.03211, 0.9205, 0.06352, 0.9205, 0.09494, 0.9205, 0.09494, 0.937, 0.06352, 0.937, 0.06352, 0.9205, 0.06743, 0.937, 0.09706, 0.937, 0.09706, 0.9205, 0.06743, 0.9205, 0.06743, 0.9321, 0.09706, 0.9321, 0.09706, 0.9007, 0.06743, 0.9007, 0.06352, 0.937, 0.09494, 0.937, 0.09494, 0.9205, 0.06352, 0.9205, 0.0378, 0.9635, 0.06743, 0.9635, 0.06743, 0.9321, 0.0378, 0.9321, 0.06352, 0.9571, 0.08864, 0.9482, 0.09494, 0.937, 0.06352, 0.937, 0.09706, 0.937, 0.09706, 0.9205, 0.06743, 0.9205, 0.06743, 0.937, 0.03211, 0.9205, 0.0321, 0.937, 0.06352, 0.937, 0.06352, 0.9205, 0.09706, 0.9007, 0.06743, 0.9007, 0.06743, 0.9321, 0.09706, 0.9321, 0.0378, 0.937, 0.06743, 0.937, 0.06743, 0.9571, 0.04762, 0.9571, 0.3033, 0.9374, 0.3106, 0.9375, 0.3106, 0.9582, 0.3045, 0.956, 0.06352, 0.937, 0.06352, 0.9571, 0.03815, 0.9477, 0.03815, 0.9477, 0.0321, 0.937, 0.06352, 0.937, 0.08864, 0.9482, 0.06352, 0.9571, 0.06352, 0.937, 0.06352, 0.937, 0.09494, 0.937, 0.08864, 0.9482, 0.04762, 0.9477, 0.0378, 0.937, 0.06743, 0.937, 0.06743, 0.9477, 0.08832, 0.9841, 0.04654, 0.9841, 0.0378, 0.9635, 0.09706, 0.9635, 0.2825, 0.9321, 0.3465, 0.9321, 0.3465, 0.9237, 0.2825, 0.9237, 0.06743, 0.9635, 0.0378, 0.9635, 0.0378, 0.9321, 0.06743, 0.9321, 0.09706, 0.9205, 0.09706, 0.937, 0.06743, 0.937, 0.06743, 0.9205, 0.3465, 0.9321, 0.2825, 0.9321, 0.2825, 0.9248, 0.3465, 0.9248, 0.09706, 0.9259, 0.0378, 0.9259, 0.0378, 0.9205, 0.09706, 0.9205, 0.06743, 0.937, 0.0378, 0.937, 0.04762, 0.9482, 0.06743, 0.9482, 0.06743, 0.937, 0.09706, 0.937, 0.08724, 0.9477, 0.06743, 0.9477, 0.3465, 0.9321, 0.2825, 0.9321, 0.2825, 0.9407, 0.3465, 0.9407, 0.04762, 0.9321, 0.04762, 0.9067, 0.06743, 0.9067, 0.06743, 0.9321, 0.06352, 0.9205, 0.03211, 0.9205, 0.0321, 0.937, 0.06352, 0.937, 0.06743, 0.9205, 0.0378, 0.9205, 0.0378, 0.937, 0.06743, 0.937, 0.09706, 0.9635, 0.06743, 0.9635, 0.06743, 0.9321, 0.09706, 0.9321, 0.0321, 0.937, 0.03815, 0.9477, 0.06352, 0.9571, 0.06352, 0.937, 0.06352, 0.9571, 0.03815, 0.9477, 0.0321, 0.937, 0.06352, 0.937, 0.09494, 0.937, 0.09494, 0.9205, 0.06352, 0.9205, 0.06352, 0.937, 0.09494, 0.9205, 0.1151, 0.9205, 0.1156, 0.9258, 0.09494, 0.9259, 0.3193, 0.9197, 0.3106, 0.9198, 0.3106, 0.9375, 0.3182, 0.9374, 0.06743, 0.9571, 0.08724, 0.9571, 0.09706, 0.937, 0.06743, 0.937, 0.04654, 0.9837, 0.08832, 0.9837, 0.09706, 0.9635, 0.0378, 0.9635, 0.3465, 0.9374, 0.2825, 0.9374, 0.293, 0.956, 0.336, 0.956, 0.3023, 0.9197, 0.3106, 0.9198, 0.3106, 0.9375, 0.3033, 0.9374, 0.08724, 0.9321, 0.08724, 0.9572, 0.06743, 0.9572, 0.06743, 0.9321, 0.2942, 0.9321, 0.3348, 0.9321, 0.336, 0.9382, 0.293, 0.9382, 0.09706, 0.9635, 0.09706, 0.9321, 0.06743, 0.9321, 0.06743, 0.9635, 0.08832, 0.9205, 0.04654, 0.9205, 0.04654, 0.9258, 0.08832, 0.9258, 0.09494, 0.937, 0.08864, 0.9482, 0.06352, 0.9571, 0.06352, 0.937, 0.3182, 0.9374, 0.3106, 0.9375, 0.3106, 0.9582, 0.3167, 0.956, 0.3348, 0.9582, 0.2942, 0.9582, 0.2825, 0.9375, 0.3465, 0.9375, 0.3106, 0.9375, 0.3033, 0.9374, 0.3045, 0.956, 0.3106, 0.9582, 0.1151, 0.9205, 0.09494, 0.9205, 0.09494, 0.9259, 0.1156, 0.9258, 0.3465, 0.9197, 0.2825, 0.9197, 0.2825, 0.9374, 0.3465, 0.9374, 0.3106, 0.9198, 0.3023, 0.9197, 0.3033, 0.9374, 0.3106, 0.9375, 0.3106, 0.9198, 0.3193, 0.9197, 0.3182, 0.9374, 0.3106, 0.9375, 0.2825, 0.9197, 0.3465, 0.9197, 0.3465, 0.9374, 0.2825, 0.9374, 0.08724, 0.9482, 0.09706, 0.937, 0.06743, 0.937, 0.06743, 0.9482, 0.2825, 0.9374, 0.3465, 0.9374, 0.336, 0.956, 0.293, 0.956, 0.3106, 0.9375, 0.3182, 0.9374, 0.3167, 0.956, 0.3106, 0.9582, 0.3348, 0.9321, 0.2942, 0.9321, 0.293, 0.9259, 0.336, 0.9259, 0.0378, 0.9205, 0.0378, 0.937, 0.06743, 0.937, 0.06743, 0.9205, 0.06743, 0.9007, 0.0378, 0.9007, 0.0378, 0.9321, 0.06743, 0.9321])
me_mesh_037.materials.append(mat_base_hat)
me_mesh_037.use_remesh_preserve_volume = False
me_mesh_037.use_remesh_preserve_attributes = False
me_mesh_037.use_mirror_vertex_groups = False
me_mesh_037.update()
me_mesh_040 = bpy.data.meshes.new('Mesh.040')
me_mesh_040.from_pydata([(0.3847, -0.3022, 0.1613), (-0.2555, -0.4826, 0.1613), (-0.2555, 0.5902, 0.1613), (-0.3848, 0.4098, 0.1613), (0.2553, 0.5902, 0.2933), (-0.3848, 0.4098, 0.2933), (-0.3848, -0.3022, 0.2933), (-0.2555, 0.5902, 0.2933), (-0.3848, -0.3022, 0.1613), (0.2553, -0.4826, 0.2933), (0.2553, -0.4826, 0.1613), (-0.2555, -0.4826, 0.2933), (0.3847, -0.3022, 0.2933), (0.3847, 0.4098, 0.1613), (0.3847, 0.4098, 0.2933), (0.2553, 0.5902, 0.1613), (-0.3116, 0.3868, 0.2096), (-0.3116, 0.3868, 0.411), (-0.3116, -0.2793, 0.2096), (0.3118, -0.2793, 0.2096), (0.3118, 0.3868, 0.2096), (-0.2196, 0.2886, 0.5857), (0.2199, -0.181, 0.5857), (0.3118, 0.3868, 0.411), (-0.3116, -0.2793, 0.411), (-0.2196, -0.181, 0.5857), (0.3118, -0.2793, 0.411), (0.2199, 0.2886, 0.5857)], [], [(12, 4, 5, 11), (8, 10, 1), (13, 2, 15), (3, 2, 8), (0, 10, 13), (22, 25, 24, 26), (11, 5, 6), (4, 12, 14), (9, 12, 11), (7, 5, 4), (14, 12, 0, 13), (26, 24, 18, 19), (13, 15, 4, 14), (12, 9, 10, 0), (24, 17, 16, 18), (25, 22, 27, 21), (2, 13, 10, 8), (11, 6, 8, 1), (6, 5, 3, 8), (7, 4, 15, 2), (9, 11, 1, 10), (20, 16, 17, 23), (5, 7, 2, 3), (23, 26, 19, 20), (27, 22, 26, 23), (21, 27, 23, 17), (25, 21, 17, 24), (20, 19, 18, 16)])
me_mesh_040.polygons.foreach_set('use_smooth', [True] * 28)
_uv = me_mesh_040.uv_layers.new(name='UVMap')
_uv.uv.foreach_set('vector', [0.1016, 0.9043, 0.09013, 0.9837, 0.03322, 0.9676, 0.04472, 0.8883, 0.03322, 0.9043, 0.09013, 0.8883, 0.04472, 0.8883, 0.1016, 0.9676, 0.04472, 0.9837, 0.09013, 0.9837, 0.03322, 0.9676, 0.04472, 0.9837, 0.03322, 0.9043, 0.1016, 0.9043, 0.09013, 0.8883, 0.1016, 0.9676, 0.08698, 0.9623, 0.04791, 0.9623, 0.03973, 0.9467, 0.09516, 0.9467, 0.04472, 0.8883, 0.03322, 0.9676, 0.03322, 0.9043, 0.09013, 0.9837, 0.1016, 0.9043, 0.1016, 0.9676, 0.09013, 0.8883, 0.1016, 0.9043, 0.04472, 0.8883, 0.04472, 0.9837, 0.03322, 0.9676, 0.09013, 0.9837, 0.09909, 0.9363, 0.03578, 0.9363, 0.03578, 0.9245, 0.09909, 0.9245, 0.3422, 0.9467, 0.2868, 0.9467, 0.2868, 0.9288, 0.3422, 0.9288, 0.09909, 0.9245, 0.1151, 0.9245, 0.1151, 0.9363, 0.09909, 0.9363, 0.03578, 0.9363, 0.01974, 0.9363, 0.01974, 0.9245, 0.03578, 0.9245, 0.2849, 0.9467, 0.3441, 0.9467, 0.3441, 0.9288, 0.2849, 0.9288, 0.04791, 0.9151, 0.08698, 0.9151, 0.08698, 0.9569, 0.04791, 0.9569, 0.04472, 0.9837, 0.1016, 0.9676, 0.09013, 0.8883, 0.03322, 0.9043, 0.01974, 0.9363, 0.03578, 0.9363, 0.03578, 0.9245, 0.01974, 0.9245, 0.03578, 0.9363, 0.09909, 0.9363, 0.09909, 0.9245, 0.03578, 0.9245, 0.04472, 0.9363, 0.09013, 0.9363, 0.09013, 0.9245, 0.04472, 0.9245, 0.09013, 0.9363, 0.04472, 0.9363, 0.04472, 0.9245, 0.09013, 0.9245, 0.3422, 0.9288, 0.2868, 0.9288, 0.2868, 0.9467, 0.3422, 0.9467, 0.09909, 0.9363, 0.1151, 0.9363, 0.1151, 0.9245, 0.09909, 0.9245, 0.3441, 0.9467, 0.2849, 0.9467, 0.2849, 0.9288, 0.3441, 0.9288, 0.0883, 0.9623, 0.04656, 0.9623, 0.03782, 0.9467, 0.09704, 0.9467, 0.04791, 0.9623, 0.08698, 0.9623, 0.09516, 0.9467, 0.03973, 0.9467, 0.04656, 0.9623, 0.0883, 0.9623, 0.09704, 0.9467, 0.03782, 0.9467, 0.09516, 0.9656, 0.09516, 0.9064, 0.03973, 0.9064, 0.03973, 0.9656])
me_mesh_040.materials.append(mat_base_hat)
me_mesh_040.use_remesh_preserve_volume = False
me_mesh_040.use_remesh_preserve_attributes = False
me_mesh_040.use_mirror_vertex_groups = False
me_mesh_040.update()
me_cube_001 = bpy.data.meshes.new('Cube.001')
me_cube_001.from_pydata([(-0.4256, 0.05145, 0.2841), (-0.4622, -0.2221, 0.1963), (0.4622, -0.2221, 0.1963), (0.4622, -0.2176, 0.3184), (-0.4193, 0.3967, 0.2958), (-0.4622, -0.2176, 0.3184), (-0.197, 0.6381, 0.3006), (0.1303, 0.33, 0.5704), (0.4256, 0.05145, 0.2841), (-0.2128, -0.377, 0.2791), (-0.3362, -0.4995, 0.3465), (-0.3362, -0.504, 0.2244), (0.3362, -0.504, 0.2244), (0.4193, 0.3967, 0.2958), (-0.197, 0.6337, 0.1785), (0.197, 0.6337, 0.1785), (0.197, 0.6381, 0.3006), (0.1891, 0.436, 0.2887), (-0.1303, 0.33, 0.5704), (-0.1891, 0.436, 0.2887), (0.1884, -0.3349, 0.6028), (0.3498, 0.01519, 0.5868), (0.2128, -0.377, 0.2791), (-0.1884, -0.3349, 0.6028), (-0.3498, 0.01519, 0.5868), (-0.4193, 0.3922, 0.1738), (0.4193, 0.3922, 0.1738), (0.3362, -0.4995, 0.3465), (0.1884, -0.3349, 0.6028), (0.1884, -0.3349, 0.6028), (0.2128, -0.377, 0.2791), (0.2128, -0.377, 0.2791), (-0.3362, -0.4995, 0.3465), (-0.3362, -0.4995, 0.3465), (0.3362, -0.4995, 0.3465), (0.3362, -0.4995, 0.3465), (0.197, 0.6337, 0.1785), (0.197, 0.6337, 0.1785), (0.197, 0.6381, 0.3006), (0.197, 0.6381, 0.3006), (0.4193, 0.3967, 0.2958), (0.4193, 0.3967, 0.2958), (-0.1303, 0.33, 0.5704), (-0.1303, 0.33, 0.5704), (-0.3498, 0.01519, 0.5868), (-0.3498, 0.01519, 0.5868), (-0.1884, -0.3349, 0.6028), (-0.1884, -0.3349, 0.6028), (-0.2128, -0.377, 0.2791), (-0.2128, -0.377, 0.2791), (-0.4256, 0.05145, 0.2841), (-0.4256, 0.05145, 0.2841), (0.4193, 0.3922, 0.1738), (0.4193, 0.3922, 0.1738), (0.4622, -0.2221, 0.1963), (-0.4193, 0.3967, 0.2958), (-0.4193, 0.3967, 0.2958), (-0.4622, -0.2176, 0.3184), (-0.197, 0.6381, 0.3006), (-0.197, 0.6381, 0.3006), (0.4256, 0.05145, 0.2841), (0.4256, 0.05145, 0.2841), (-0.3362, -0.504, 0.2244), (-0.3362, -0.504, 0.2244), (0.3362, -0.504, 0.2244), (0.3362, -0.504, 0.2244), (0.4622, -0.2176, 0.3184), (-0.4622, -0.2221, 0.1963), (-0.197, 0.6337, 0.1785), (-0.197, 0.6337, 0.1785), (0.1303, 0.33, 0.5704), (0.1303, 0.33, 0.5704), (0.1891, 0.436, 0.2887), (0.1891, 0.436, 0.2887), (-0.1891, 0.436, 0.2887), (-0.1891, 0.436, 0.2887), (0.3498, 0.01519, 0.5868), (0.3498, 0.01519, 0.5868), (-0.4193, 0.3922, 0.1738), (-0.4193, 0.3922, 0.1738)], [], [(50, 49, 31, 60, 73, 75), (1, 5, 55, 79), (26, 36, 38, 40), (2, 3, 35, 64), (65, 34, 32, 62), (52, 41, 3, 2), (63, 33, 5, 1), (68, 59, 39, 37), (56, 58, 69, 25), (42, 44, 47, 29, 76, 71), (57, 66, 13, 4), (54, 67, 78, 53), (12, 11, 67, 54), (10, 27, 66, 57), (13, 16, 6, 4), (78, 14, 15, 53), (51, 45, 43, 74), (72, 70, 77, 61), (19, 18, 7, 17), (8, 21, 28, 30), (48, 46, 24, 0), (22, 20, 23, 9)])
me_cube_001.polygons.foreach_set('use_smooth', [True] * 22)
_uv = me_cube_001.uv_layers.new(name='UVMap')
_uv.uv.foreach_set('vector', [0.0314, 0.9355, 0.04941, 0.8992, 0.08545, 0.8992, 0.1035, 0.9355, 0.08345, 0.968, 0.05142, 0.968, 0.04365, 0.9258, 0.04415, 0.9362, 0.09614, 0.9337, 0.09564, 0.9233, 0.09564, 0.9233, 0.1161, 0.9235, 0.1166, 0.9338, 0.09614, 0.9337, 0.04365, 0.9258, 0.04415, 0.9362, 0.02031, 0.9388, 0.01981, 0.9285, 0.0959, 0.9285, 0.0959, 0.9388, 0.03897, 0.9388, 0.03897, 0.9285, 0.09564, 0.9233, 0.09614, 0.9337, 0.04415, 0.9362, 0.04365, 0.9258, 0.01981, 0.9285, 0.02031, 0.9388, 0.04415, 0.9362, 0.04365, 0.9258, 0.05075, 0.9235, 0.05075, 0.9338, 0.08411, 0.9338, 0.08411, 0.9235, 0.09614, 0.9337, 0.1166, 0.9338, 0.1161, 0.9235, 0.09564, 0.9233, 0.0564, 0.9593, 0.03781, 0.9327, 0.05148, 0.9031, 0.08338, 0.9031, 0.09705, 0.9327, 0.07846, 0.9593, 0.0283, 0.9127, 0.1066, 0.9127, 0.1029, 0.9647, 0.03193, 0.9647, 0.1066, 0.9122, 0.0283, 0.9122, 0.03193, 0.9642, 0.1029, 0.9642, 0.0959, 0.8884, 0.03897, 0.8884, 0.0283, 0.9122, 0.1066, 0.9122, 0.03897, 0.8889, 0.0959, 0.8889, 0.1066, 0.9127, 0.0283, 0.9127, 0.1029, 0.9647, 0.08411, 0.9851, 0.05075, 0.9851, 0.03193, 0.9647, 0.03193, 0.9642, 0.05075, 0.9846, 0.08411, 0.9846, 0.1029, 0.9642, 0.0669, 0.933, 0.06413, 0.9587, 0.09077, 0.957, 0.09946, 0.933, 0.09946, 0.933, 0.09077, 0.957, 0.06413, 0.9587, 0.0669, 0.933, 0.05142, 0.933, 0.0564, 0.957, 0.07846, 0.957, 0.08345, 0.933, 0.0669, 0.933, 0.06413, 0.9587, 0.03451, 0.9604, 0.03062, 0.933, 0.03062, 0.933, 0.03451, 0.9604, 0.06413, 0.9587, 0.0669, 0.933, 0.08545, 0.933, 0.08338, 0.9604, 0.05148, 0.9604, 0.04941, 0.933])
me_cube_001.materials.append(mat_base_hat)
me_cube_001.use_remesh_preserve_volume = False
me_cube_001.use_remesh_preserve_attributes = False
me_cube_001.use_mirror_vertex_groups = False
me_cube_001.update()
me_mesh_024 = bpy.data.meshes.new('Mesh.024')
me_mesh_024.from_pydata([(-0.3537, -0.2963, -0.3321), (-0.3537, 0.3716, -0.3321), (0.2749, 0.3778, -0.2301), (0.408, -0.05132, 0.1921), (0.3884, 0.4112, -0.2449), (0.3537, -0.2963, -0.3321), (0.3537, 0.3716, -0.3321), (0.2967, 0.4018, 0.1431), (-0.3817, 0.4162, 0.3162), (-0.3817, -0.341, 0.3815), (0.3817, 0.4162, 0.3162), (0.3817, -0.341, 0.3815), (0.2967, 0.08883, 0.1714), (-0.2967, 0.08883, 0.1714), (-0.2967, 0.4018, 0.1431), (0.2749, 0.05288, -0.2018), (-0.2749, 0.05288, -0.2018), (-0.2749, 0.3778, -0.2301), (0.3884, 0.0851, -0.2449), (-0.3884, 0.4112, -0.2449), (0.408, 0.4469, 0.1921), (-0.408, -0.05132, 0.1921), (-0.408, 0.4469, 0.1921), (-0.3884, 0.0851, -0.2449), (-0.3817, 0.4162, 0.3162), (-0.3817, 0.4162, 0.3162), (-0.3817, -0.341, 0.3815), (-0.3817, -0.341, 0.3815), (0.2967, 0.4018, 0.1431), (0.2967, 0.4018, 0.1431), (0.2967, 0.08883, 0.1714), (0.2967, 0.08883, 0.1714), (0.2749, 0.05288, -0.2018), (0.2749, 0.05288, -0.2018), (-0.2749, 0.05288, -0.2018), (-0.2749, 0.05288, -0.2018), (-0.2749, 0.3778, -0.2301), (-0.2749, 0.3778, -0.2301), (-0.2967, 0.4018, 0.1431), (-0.2967, 0.4018, 0.1431), (0.3537, 0.3716, -0.3321), (0.3537, 0.3716, -0.3321), (0.3817, 0.4162, 0.3162), (0.3817, 0.4162, 0.3162), (0.3817, -0.341, 0.3815), (0.3817, -0.341, 0.3815), (0.3537, -0.2963, -0.3321), (0.3537, -0.2963, -0.3321), (-0.408, 0.4469, 0.1921), (-0.408, 0.4469, 0.1921), (-0.3884, 0.4112, -0.2449), (-0.3884, 0.4112, -0.2449), (-0.3537, 0.3716, -0.3321), (-0.3537, 0.3716, -0.3321), (0.3884, 0.0851, -0.2449), (0.3884, 0.0851, -0.2449), (0.3884, 0.4112, -0.2449), (0.3884, 0.4112, -0.2449), (0.408, -0.05132, 0.1921), (0.408, -0.05132, 0.1921), (0.408, 0.4469, 0.1921), (0.408, 0.4469, 0.1921), (-0.408, -0.05132, 0.1921), (-0.408, -0.05132, 0.1921), (-0.3884, 0.0851, -0.2449), (-0.3884, 0.0851, -0.2449), (0.2749, 0.3778, -0.2301), (0.2749, 0.3778, -0.2301), (-0.3537, -0.2963, -0.3321), (-0.3537, -0.2963, -0.3321), (-0.2967, 0.08883, 0.1714), (-0.2967, 0.08883, 0.1714)], [], [(40, 67, 42), (52, 38, 36), (25, 38, 52), (67, 40, 52, 36), (70, 31, 32, 34), (41, 43, 44, 46), (71, 35, 37, 39), (42, 7, 38, 25), (53, 6, 47, 69), (24, 1, 68, 26), (30, 13, 14, 28), (33, 12, 29, 66), (10, 8, 27, 45), (9, 0, 5, 11), (7, 42, 67), (16, 15, 2, 17), (48, 61, 57, 50), (56, 60, 58, 54), (63, 65, 55, 59), (18, 64, 51, 4), (49, 19, 23, 62), (20, 22, 21, 3)])
me_mesh_024.polygons.foreach_set('use_smooth', [True] * 22)
me_mesh_024.polygons.foreach_set('material_index', [0, 0, 0, 0, 0, 0, 0, 0, 0, 0, 0, 0, 0, 0, 0, 0, 1, 1, 1, 1, 1, 1])
_uv = me_mesh_024.uv_layers.new(name='UVMap')
_uv.uv.foreach_set('vector', [0.09887, 0.908, 0.09187, 0.9171, 0.1014, 0.9657, 0.03598, 0.908, 0.04104, 0.9503, 0.04298, 0.9171, 0.03349, 0.9657, 0.04104, 0.9503, 0.03598, 0.908, 0.09187, 0.9171, 0.09887, 0.908, 0.03598, 0.908, 0.04298, 0.9171, 0.04104, 0.9528, 0.0938, 0.9528, 0.09187, 0.9196, 0.04298, 0.9196, 0.08223, 0.908, 0.0862, 0.9657, 0.01888, 0.9715, 0.02285, 0.908, 0.05709, 0.9528, 0.05389, 0.9196, 0.08279, 0.9171, 0.08492, 0.9503, 0.1014, 0.9657, 0.0938, 0.9503, 0.04104, 0.9503, 0.03349, 0.9657, 0.03598, 0.9508, 0.09887, 0.9508, 0.09887, 0.8914, 0.03598, 0.8914, 0.0862, 0.9657, 0.08223, 0.908, 0.02285, 0.908, 0.01888, 0.9715, 0.0938, 0.9256, 0.04104, 0.9256, 0.04104, 0.9535, 0.0938, 0.9535, 0.05389, 0.9196, 0.05709, 0.9528, 0.08492, 0.9503, 0.08279, 0.9171, 0.1014, 0.9548, 0.03349, 0.9548, 0.03349, 0.8874, 0.1014, 0.8874, 0.03349, 0.9715, 0.03598, 0.908, 0.09887, 0.908, 0.1014, 0.9715, 0.0938, 0.9503, 0.1014, 0.9657, 0.09187, 0.9171, 0.04298, 0.9224, 0.09187, 0.9224, 0.09187, 0.9513, 0.04298, 0.9513, 0.03115, 0.9546, 0.1037, 0.9546, 0.102, 0.9158, 0.03289, 0.9158, 0.08575, 0.9158, 0.08893, 0.9546, 0.04463, 0.9546, 0.05676, 0.9158, 0.03115, 0.9546, 0.03289, 0.9158, 0.102, 0.9158, 0.1037, 0.9546, 0.102, 0.9253, 0.03289, 0.9253, 0.03289, 0.9543, 0.102, 0.9543, 0.08893, 0.9546, 0.08575, 0.9158, 0.05676, 0.9158, 0.04463, 0.9546, 0.1037, 0.9575, 0.03115, 0.9575, 0.03115, 0.9132, 0.1037, 0.9132])
me_mesh_024.materials.append(mat_base_hat)
me_mesh_024.materials.append(mat_trans)
me_mesh_024.use_remesh_preserve_volume = False
me_mesh_024.use_remesh_preserve_attributes = False
me_mesh_024.use_mirror_vertex_groups = False
me_mesh_024.update()
me_mesh_000 = bpy.data.meshes.new('Mesh.000')
me_mesh_000.from_pydata([(0.001436, -0.1019, 0.5416), (0.1397, -0.1098, 0.4547), (-0.1408, -0.1098, 0.4547), (-0.3462, -0.3073, 0.352), (0.3451, 0.38, 0.3599), (0.2779, -0.2441, 0.3441), (-0.279, -0.2441, 0.3441), (0.001436, 0.0324, 0.6759), (-0.3462, 0.38, 0.3599), (0.001436, 0.0324, 0.4073), (0.1357, 0.0324, 0.5416), (-0.279, 0.3128, 0.352), (-0.1329, 0.0324, 0.5416), (-0.1408, 0.1706, 0.4547), (0.001436, 0.1667, 0.5416), (0.2779, 0.3128, 0.352), (0.1397, 0.1706, 0.4547), (0.3451, -0.3073, 0.352), (0.3451, 0.38, 0.1624), (0.3451, -0.3192, 0.1071), (-0.3462, 0.38, 0.1624), (-0.3462, -0.3192, 0.1071)], [], [(9, 14, 10), (14, 9, 12), (12, 9, 0), (10, 0, 9), (0, 10, 7), (14, 7, 10), (12, 7, 14), (7, 12, 0), (6, 2, 13, 11), (2, 6, 5, 1), (1, 5, 15, 16), (17, 5, 3), (5, 17, 15), (4, 15, 17), (8, 15, 4), (15, 8, 11), (3, 11, 8), (11, 3, 6), (5, 6, 3), (3, 8, 20, 21), (1, 16, 13, 2), (19, 21, 20, 18), (17, 19, 18, 4), (19, 17, 3, 21), (11, 13, 16, 15), (8, 4, 18, 20)])
me_mesh_000.polygons.foreach_set('use_smooth', [True] * 26)
_uv = me_mesh_000.uv_layers.new(name='UVMap')
_uv.uv.foreach_set('vector', [0.06771, 0.9361, 0.06771, 0.948, 0.07965, 0.9361, 0.06771, 0.948, 0.06771, 0.9361, 0.05577, 0.9361, 0.05577, 0.9361, 0.06771, 0.9361, 0.06771, 0.9241, 0.07965, 0.9361, 0.06771, 0.9241, 0.06771, 0.9361, 0.06771, 0.9488, 0.07965, 0.9488, 0.06771, 0.9608, 0.06771, 0.9488, 0.06771, 0.9608, 0.07965, 0.9488, 0.05577, 0.9488, 0.06771, 0.9608, 0.06771, 0.9488, 0.06771, 0.9608, 0.05577, 0.9488, 0.06771, 0.9488, 0.04277, 0.9115, 0.05506, 0.9234, 0.05506, 0.9483, 0.04277, 0.961, 0.05506, 0.9234, 0.04277, 0.9115, 0.09229, 0.9115, 0.08, 0.9234, 0.08, 0.9234, 0.09229, 0.9115, 0.09229, 0.961, 0.08, 0.9483, 0.09826, 0.9059, 0.09229, 0.9115, 0.0368, 0.9059, 0.09229, 0.9115, 0.09826, 0.9059, 0.09229, 0.961, 0.09826, 0.967, 0.09229, 0.961, 0.09826, 0.9059, 0.0368, 0.967, 0.09229, 0.961, 0.09826, 0.967, 0.09229, 0.961, 0.0368, 0.967, 0.04277, 0.961, 0.0368, 0.9059, 0.04277, 0.961, 0.0368, 0.967, 0.04277, 0.961, 0.0368, 0.9059, 0.04277, 0.9115, 0.09229, 0.9115, 0.04277, 0.9115, 0.0368, 0.9059, 0.0373, 0.932, 0.0984, 0.9327, 0.0984, 0.9151, 0.03624, 0.9102, 0.08, 0.9234, 0.08, 0.9483, 0.05506, 0.9483, 0.05506, 0.9234, 0.09826, 0.9048, 0.0368, 0.9048, 0.0368, 0.967, 0.09826, 0.967, 0.0373, 0.932, 0.03624, 0.9102, 0.0984, 0.9151, 0.0984, 0.9327, 0.09826, 0.9102, 0.09826, 0.932, 0.0368, 0.932, 0.0368, 0.9102, 0.04277, 0.961, 0.05506, 0.9483, 0.08, 0.9483, 0.09229, 0.961, 0.0368, 0.9327, 0.09826, 0.9327, 0.09826, 0.9151, 0.0368, 0.9151])
me_mesh_000.materials.append(mat_base_hat)
me_mesh_000.use_remesh_preserve_volume = False
me_mesh_000.use_remesh_preserve_attributes = False
me_mesh_000.use_mirror_vertex_groups = False
me_mesh_000.update()
me_mesh_031 = bpy.data.meshes.new('Mesh.031')
me_mesh_031.from_pydata([(0.0005852, 0.5571, 0.2734), (0.0005851, -0.05912, 0.5191), (-0.171, 0.5571, 0.2812), (-0.3465, 0.327, 0.1613), (0.1761, 0.5571, 0.2812), (-0.3465, 0.2217, 0.3514), (-0.2763, 0.2958, 0.3202), (0.2775, -0.297, 0.3358), (0.1995, 0.6117, 0.1964), (-0.2061, 0.6117, 0.1964), (0.3477, 0.327, 0.1613), (0.3477, -0.3672, 0.1613), (0.3477, 0.2217, 0.3514), (0.3477, -0.3672, 0.4255), (-0.2061, 0.6117, 0.3202), (-0.3465, -0.3672, 0.1613), (-0.2763, -0.297, 0.3358), (0.1995, 0.6117, 0.3202), (-0.3465, -0.3672, 0.4255), (0.2775, 0.2958, 0.3202), (0.3477, 0.327, 0.1613), (0.3477, -0.3672, 0.1613), (0.3477, -0.3672, 0.1613), (0.1995, 0.6117, 0.1964), (0.1995, 0.6117, 0.1964), (-0.171, 0.5571, 0.2812), (-0.171, 0.5571, 0.2812), (-0.2061, 0.6117, 0.3202), (-0.2061, 0.6117, 0.3202), (-0.2061, 0.6117, 0.3202), (0.3477, 0.2217, 0.3514), (0.1995, 0.6117, 0.3202), (0.1995, 0.6117, 0.3202), (0.1995, 0.6117, 0.3202), (-0.3465, -0.3672, 0.1613), (-0.3465, -0.3672, 0.1613), (-0.3465, -0.3672, 0.4255), (-0.3465, -0.3672, 0.4255), (-0.3465, -0.3672, 0.4255), (0.0005852, 0.5571, 0.2734), (0.1761, 0.5571, 0.2812), (0.1761, 0.5571, 0.2812), (-0.2061, 0.6117, 0.1964), (-0.2061, 0.6117, 0.1964), (0.3477, -0.3672, 0.4255), (0.3477, -0.3672, 0.4255), (0.3477, -0.3672, 0.4255), (-0.3465, 0.2217, 0.3514), (-0.3465, 0.327, 0.1613), (0.0005851, -0.05912, 0.5191), (0.2775, -0.297, 0.3358), (0.2775, -0.297, 0.3358), (0.2775, -0.297, 0.3358), (-0.2763, -0.297, 0.3358), (-0.2763, -0.297, 0.3358), (-0.2763, -0.297, 0.3358), (-0.2763, 0.2958, 0.3202), (0.2775, 0.2958, 0.3202)], [], [(24, 42, 29, 32), (49, 0, 26), (0, 49, 41), (57, 12, 4), (12, 57, 52), (30, 44, 21, 20), (56, 5, 53), (5, 56, 2), (47, 48, 34, 36), (28, 43, 48, 47), (20, 23, 31, 30), (27, 40, 33), (39, 27, 25), (40, 27, 39), (2, 14, 5), (19, 41, 49), (6, 49, 26), (37, 45, 51, 55), (17, 4, 12), (3, 9, 8, 10), (54, 50, 1), (6, 16, 49), (7, 19, 49), (5, 18, 53), (13, 12, 52), (38, 35, 22, 46), (15, 3, 10, 11)])
me_mesh_031.polygons.foreach_set('use_smooth', [True] * 27)
_uv = me_mesh_031.uv_layers.new(name='UVMap')
_uv.uv.foreach_set('vector', [0.2164, 0.9243, 0.1764, 0.9243, 0.1764, 0.9365, 0.2164, 0.9365, 0.06772, 0.9131, 0.06772, 0.9678, 0.05246, 0.9678, 0.06772, 0.9678, 0.06772, 0.9131, 0.08332, 0.9678, 0.09234, 0.9446, 0.09858, 0.938, 0.08332, 0.9678, 0.09858, 0.938, 0.09234, 0.9446, 0.09234, 0.8919, 0.1987, 0.9396, 0.1407, 0.9469, 0.1407, 0.9209, 0.2091, 0.9209, 0.0431, 0.9446, 0.03686, 0.938, 0.0431, 0.8919, 0.03686, 0.938, 0.0431, 0.9446, 0.05246, 0.9678, 0.1987, 0.9396, 0.2091, 0.9209, 0.1407, 0.9209, 0.1407, 0.9469, 0.2371, 0.9365, 0.2371, 0.9243, 0.2091, 0.9209, 0.1987, 0.9396, 0.2091, 0.9209, 0.2371, 0.9243, 0.2371, 0.9365, 0.1987, 0.9396, 0.04934, 0.9727, 0.08332, 0.9678, 0.08541, 0.9727, 0.06772, 0.9678, 0.04934, 0.9727, 0.05246, 0.9678, 0.08332, 0.9328, 0.04934, 0.9363, 0.06772, 0.9321, 0.05246, 0.9678, 0.04934, 0.9727, 0.03686, 0.938, 0.09234, 0.9446, 0.08332, 0.9678, 0.06772, 0.9131, 0.0431, 0.9446, 0.06772, 0.9131, 0.05246, 0.9678, 0.03686, 0.9456, 0.09858, 0.9456, 0.09234, 0.9377, 0.0431, 0.9377, 0.08541, 0.9727, 0.08332, 0.9678, 0.09858, 0.938, 0.03686, 0.9474, 0.04934, 0.9727, 0.08541, 0.9727, 0.09858, 0.9474, 0.0431, 0.8919, 0.09234, 0.8919, 0.06772, 0.9131, 0.0431, 0.9446, 0.0431, 0.8919, 0.06772, 0.9131, 0.09234, 0.8919, 0.09234, 0.9446, 0.06772, 0.9131, 0.06946, 0.9391, 0.01711, 0.9456, 0.02335, 0.9377, 0.01711, 0.9456, 0.06946, 0.9391, 0.02335, 0.9377, 0.1626, 0.9469, 0.1626, 0.9209, 0.231, 0.9209, 0.231, 0.9469, 0.03686, 0.8857, 0.03686, 0.9474, 0.09858, 0.9474, 0.09858, 0.8857])
me_mesh_031.materials.append(mat_base_hat)
me_mesh_031.use_remesh_preserve_volume = False
me_mesh_031.use_remesh_preserve_attributes = False
me_mesh_031.use_mirror_vertex_groups = False
me_mesh_031.update()
me_mesh_025 = bpy.data.meshes.new('Mesh.025')
me_mesh_025.from_pydata([(-0.3537, 0.2809, -0.3545), (-0.2749, -0.01105, -0.2703), (0.2967, 0.04303, 0.2817), (0.2967, 0.3287, 0.3078), (0.3817, -0.2827, 0.4673), (-0.3758, -0.4454, 0.1607), (0.3758, -0.4454, 0.1607), (-0.358, -0.3484, -0.1751), (0.358, -0.3484, -0.1751), (0.3537, -0.2477, -0.344), (1.401e-07, 0.3405, 0.3669), (1.345e-07, 0.04202, 0.35), (2.507e-07, 0.4046, 0.3898), (-1.969e-07, 0.2765, -0.3053), (-1.656e-07, 0.281, -0.356), (1.438e-07, -0.4454, 0.1607), (2.103e-07, -0.3909, 0.3841), (-7.544e-08, -0.3484, -0.1751), (0.3817, 0.09128, 0.4536), (-0.3817, 0.09128, 0.4536), (2.577e-07, 0.09134, 0.5065), (-0.2967, 0.4109, 0.06549), (-0.3537, 0.3119, -0.3536), (8.109e-08, 0.427, 0.1196), (2.063e-07, 0.4619, 0.2033), (0.2967, 0.4109, 0.06549), (0.2967, 0.0733, 0.2868), (-1.766e-07, 0.02411, -0.3503), (-0.3537, 0.02411, -0.3503), (-0.2967, 0.0733, 0.2868), (1.358e-07, 0.07817, 0.3549), (-1.542e-07, 0.0301, -0.2754), (-0.3817, 0.2676, 0.4229), (2.615e-07, 0.2673, 0.4789), (-1.711e-07, 0.1473, -0.3532), (0.1484, 0.04249, 0.3166), (0.1909, 0.4045, 0.363), (0.1375, 0.2752, -0.3032), (0.1375, -0.01105, -0.2703), (0.1879, -0.4454, 0.1607), (0.1768, 0.2809, -0.3553), (0.1909, -0.2827, 0.4673), (0.1892, -0.3909, 0.3841), (0.179, -0.3484, -0.1751), (0.1909, 0.09134, 0.4817), (0.1484, 0.4189, 0.09338), (0.1768, 0.312, -0.3548), (0.1484, 0.07565, 0.3218), (0.1375, 0.0301, -0.2754), (0.1768, 0.02411, -0.3503), (0.1909, 0.2674, 0.4538), (0.1768, 0.1473, -0.3532), (-0.1484, 0.336, 0.3401), (-0.1768, 0.2809, -0.3553), (-0.1892, -0.3909, 0.3841), (-0.179, -0.3484, -0.1751), (-0.1375, 0.2752, -0.3032), (-0.1375, -0.01105, -0.2703), (-0.1879, -0.4454, 0.1607), (-0.1909, 0.09134, 0.4817), (-0.1484, 0.4189, 0.09338), (-0.1768, 0.312, -0.3548), (-0.1909, 0.4618, 0.1748), (-0.1768, 0.02411, -0.3503), (-0.1484, 0.07565, 0.3218), (-0.1375, 0.0301, -0.2754), (-0.1909, 0.2674, 0.4538), (-0.1768, 0.1473, -0.3532), (-0.2967, 0.04303, 0.2817), (0.2749, -0.01105, -0.2703), (-0.2967, 0.3287, 0.3078), (0.3817, 0.4044, 0.3299), (0.3817, 0.4618, 0.1425), (0.2749, 0.0301, -0.2754), (0.2749, 0.2744, -0.301), (0.2749, 0.314, -0.2986), (-0.2749, 0.0301, -0.2754), (-0.1909, -0.2827, 0.4673), (-0.3817, -0.2827, 0.4673), (0.3817, 0.2676, 0.4229), (-0.3785, -0.3909, 0.3841), (0.3785, -0.3909, 0.3841), (-0.3537, -0.2477, -0.344), (0.1768, -0.2477, -0.344), (-0.3537, 0.1473, -0.3532), (0.3537, 0.02411, -0.3503), (0.1484, 0.336, 0.3401), (-0.1484, 0.04249, 0.3166), (-0.1909, 0.4045, 0.363), (-1.47e-07, -0.01105, -0.2703), (2.275e-07, -0.2827, 0.4673), (-0.1768, -0.2477, -0.344), (-1.886e-07, -0.2477, -0.344), (-0.2749, 0.2744, -0.301), (-0.2749, 0.314, -0.2986), (-0.3817, 0.4618, 0.1425), (0.1909, 0.4618, 0.1748), (0.3537, 0.3119, -0.3536), (0.1375, 0.3159, -0.3015), (-0.1375, 0.3159, -0.3015), (-1.967e-07, 0.3181, -0.3041), (-1.656e-07, 0.3122, -0.356), (0.3537, 0.2809, -0.3545), (-0.3817, 0.4044, 0.3299), (0.3537, 0.1473, -0.3532)], [], [(53, 0, 22, 61), (40, 14, 101, 46), (74, 3, 25, 75), (36, 71, 72, 96), (35, 2, 69, 38), (68, 1, 76, 29), (86, 10, 23, 45), (32, 84, 28, 19), (104, 79, 18, 85), (87, 68, 29, 64), (69, 2, 26, 73), (37, 74, 75, 98), (38, 69, 73, 48), (51, 104, 85, 49), (59, 19, 78, 77), (39, 6, 81, 42), (77, 78, 80, 54), (83, 9, 8, 43), (39, 43, 8, 6), (58, 55, 17, 15), (91, 92, 17, 55), (41, 90, 16, 42), (58, 15, 16, 54), (44, 20, 90, 41), (67, 34, 27, 63), (57, 89, 31, 65), (35, 11, 30, 47), (56, 13, 100, 99), (87, 11, 89, 57), (70, 93, 94, 21), (50, 33, 20, 44), (66, 32, 19, 59), (97, 75, 72), (22, 21, 94), (95, 21, 22), (99, 61, 22, 94), (62, 60, 21, 95), (25, 72, 75), (96, 45, 23, 24), (98, 46, 101, 100), (52, 70, 21, 60), (71, 102, 97, 72), (88, 12, 24, 62), (0, 103, 95, 22), (88, 103, 32, 66), (85, 18, 4, 81, 6, 8, 9), (47, 30, 10, 86), (48, 73, 74, 37), (49, 85, 9, 83), (73, 26, 3, 74), (63, 27, 92, 91), (64, 29, 70, 52), (19, 28, 82, 7, 5, 80, 78), (65, 31, 13, 56), (29, 76, 93, 70), (36, 12, 33, 50), (53, 14, 34, 67), (40, 102, 104, 51), (102, 71, 79, 104), (103, 0, 84, 32), (14, 40, 51, 34), (71, 36, 50, 79), (27, 49, 83, 92), (31, 48, 37, 13), (26, 47, 86, 3), (75, 97, 46, 98), (72, 25, 45, 96), (79, 50, 44, 18), (2, 35, 47, 26), (18, 44, 41, 4), (4, 41, 42, 81), (15, 17, 43, 39), (92, 83, 43, 17), (15, 39, 42, 16), (34, 51, 49, 27), (89, 38, 48, 31), (13, 37, 98, 100), (3, 86, 45, 25), (11, 35, 38, 89), (12, 36, 96, 24), (102, 40, 46, 97), (0, 53, 67, 84), (76, 65, 56, 93), (30, 64, 52, 10), (28, 63, 91, 82), (12, 88, 66, 33), (103, 88, 62, 95), (10, 52, 60, 23), (24, 23, 60, 62), (100, 101, 61, 99), (33, 66, 59, 20), (68, 87, 57, 1), (93, 56, 99, 94), (1, 57, 65, 76), (84, 67, 63, 28), (5, 58, 54, 80), (82, 91, 55, 7), (5, 7, 55, 58), (90, 77, 54, 16), (20, 59, 77, 90), (11, 87, 64, 30), (14, 53, 61, 101)])
me_mesh_025.polygons.foreach_set('use_smooth', [True] * 102)
_uv = me_mesh_025.uv_layers.new(name='UVMap')
_uv.uv.foreach_set('vector', [0.08357, 0.9654, 0.1045, 0.9654, 0.1045, 0.9691, 0.08357, 0.9691, 0.04161, 0.9654, 0.06259, 0.9654, 0.06259, 0.9691, 0.04161, 0.9691, 0.02514, 0.9646, 0.09737, 0.9711, 0.06862, 0.9808, 0.02543, 0.9693, 0.03995, 0.9858, 0.01731, 0.9819, 0.01731, 0.9597, 0.03995, 0.9635, 0.04499, 0.9803, 0.02739, 0.9762, 0.02998, 0.9107, 0.04628, 0.9107, 0.09427, 0.9372, 0.02879, 0.9308, 0.02818, 0.9356, 0.09488, 0.9408, 0.04499, 0.9831, 0.06259, 0.9863, 0.06259, 0.957, 0.04499, 0.9539, 0.111, 0.9638, 0.01896, 0.9495, 0.01929, 0.9349, 0.1147, 0.9429, 0.01896, 0.9495, 0.111, 0.9638, 0.1147, 0.9429, 0.01929, 0.9349, 0.08019, 0.9371, 0.09779, 0.9372, 0.09779, 0.9408, 0.08019, 0.941, 0.02879, 0.9308, 0.09427, 0.9372, 0.09488, 0.9408, 0.02818, 0.9356, 0.04628, 0.9647, 0.02998, 0.9646, 0.02998, 0.9693, 0.04628, 0.9695, 0.04628, 0.9308, 0.02998, 0.9308, 0.02998, 0.9356, 0.04628, 0.9356, 0.04161, 0.9495, 0.02064, 0.9495, 0.02064, 0.9349, 0.04161, 0.9349, 0.08523, 0.9429, 0.1079, 0.9429, 0.1079, 0.8985, 0.08523, 0.8985, 0.0403, 0.9618, 0.018, 0.9618, 0.01769, 0.9883, 0.04014, 0.9883, 0.08523, 0.8985, 0.1079, 0.8985, 0.1075, 0.8857, 0.08504, 0.8857, 0.04161, 0.902, 0.02064, 0.902, 0.02012, 0.922, 0.04135, 0.922, 0.0403, 0.9618, 0.04135, 0.922, 0.02012, 0.922, 0.018, 0.9618, 0.08488, 0.9618, 0.08383, 0.922, 0.06259, 0.922, 0.06259, 0.9618, 0.08357, 0.902, 0.06259, 0.902, 0.06259, 0.922, 0.08383, 0.922, 0.03995, 0.8985, 0.06259, 0.8985, 0.06259, 0.8857, 0.04014, 0.8857, 0.08488, 0.9618, 0.06259, 0.9618, 0.06259, 0.9883, 0.08504, 0.9883, 0.03995, 0.9429, 0.06259, 0.9429, 0.06259, 0.8985, 0.03995, 0.8985, 0.08357, 0.9495, 0.06259, 0.9495, 0.06259, 0.9349, 0.08357, 0.9349, 0.0789, 0.9308, 0.06259, 0.9308, 0.06259, 0.9356, 0.0789, 0.9356, 0.04499, 0.9371, 0.06259, 0.9371, 0.06259, 0.9413, 0.04499, 0.941, 0.0789, 0.9647, 0.06259, 0.9649, 0.06259, 0.9698, 0.0789, 0.9695, 0.08019, 0.9803, 0.06259, 0.9843, 0.06259, 0.9107, 0.0789, 0.9107, 0.09737, 0.9711, 0.02514, 0.9646, 0.02543, 0.9693, 0.06862, 0.9808, 0.03995, 0.9638, 0.06259, 0.9638, 0.06259, 0.9429, 0.03995, 0.9429, 0.08523, 0.9638, 0.1079, 0.9638, 0.1079, 0.9429, 0.08523, 0.9429, 0.02064, 0.9008, 0.02998, 0.9074, 0.01731, 0.9597, 0.1045, 0.9008, 0.09779, 0.9506, 0.0952, 0.9074, 0.1079, 0.9597, 0.09779, 0.9506, 0.1045, 0.9008, 0.0789, 0.907, 0.08357, 0.9007, 0.1045, 0.9008, 0.0952, 0.9074, 0.08523, 0.9635, 0.08019, 0.9539, 0.09779, 0.9506, 0.1079, 0.9597, 0.02739, 0.9506, 0.01731, 0.9597, 0.02998, 0.9074, 0.03995, 0.9635, 0.04499, 0.9539, 0.06259, 0.957, 0.06259, 0.9669, 0.04628, 0.907, 0.04161, 0.9007, 0.06259, 0.9006, 0.06259, 0.9067, 0.08019, 0.9831, 0.09779, 0.9793, 0.09779, 0.9506, 0.08019, 0.9539, 0.09998, 0.98, 0.0188, 0.9654, 0.01891, 0.9691, 0.07776, 0.9869, 0.08523, 0.9858, 0.06259, 0.989, 0.06259, 0.9669, 0.08523, 0.9635, 0.0188, 0.9654, 0.09998, 0.98, 0.07776, 0.9869, 0.01891, 0.9691, 0.08523, 0.9801, 0.1079, 0.98, 0.1079, 0.9638, 0.08523, 0.9638, 0.01929, 0.9349, 0.1147, 0.9429, 0.1163, 0.8985, 0.1064, 0.8857, 0.07992, 0.8792, 0.04008, 0.8907, 0.02004, 0.9027, 0.04499, 0.941, 0.06259, 0.9413, 0.06259, 0.9725, 0.04499, 0.9719, 0.04628, 0.9356, 0.02998, 0.9356, 0.02998, 0.9646, 0.04628, 0.9647, 0.04161, 0.9349, 0.02064, 0.9349, 0.02064, 0.9027, 0.04161, 0.9027, 0.02818, 0.9356, 0.09488, 0.9408, 0.09737, 0.9711, 0.02514, 0.9646, 0.08357, 0.9349, 0.06259, 0.9349, 0.06259, 0.9027, 0.08357, 0.9027, 0.08019, 0.941, 0.09779, 0.9408, 0.09779, 0.9711, 0.08019, 0.9719, 0.1147, 0.9429, 0.01929, 0.9349, 0.02004, 0.9027, 0.04008, 0.8907, 0.07992, 0.8792, 0.1064, 0.8857, 0.1163, 0.8985, 0.0789, 0.9356, 0.06259, 0.9356, 0.06259, 0.9649, 0.0789, 0.9647, 0.09488, 0.9408, 0.02818, 0.9356, 0.02514, 0.9646, 0.09737, 0.9711, 0.03995, 0.9801, 0.06259, 0.9801, 0.06259, 0.9638, 0.03995, 0.9638, 0.08357, 0.9654, 0.06259, 0.9654, 0.06259, 0.9495, 0.08357, 0.9495, 0.04161, 0.9654, 0.02064, 0.9654, 0.02064, 0.9495, 0.04161, 0.9495, 0.0188, 0.9654, 0.09998, 0.98, 0.111, 0.9638, 0.01896, 0.9495, 0.09998, 0.98, 0.0188, 0.9654, 0.01896, 0.9495, 0.111, 0.9638, 0.06259, 0.9654, 0.04161, 0.9654, 0.04161, 0.9495, 0.06259, 0.9495, 0.01731, 0.98, 0.03995, 0.9801, 0.03995, 0.9638, 0.01731, 0.9638, 0.06259, 0.9349, 0.04161, 0.9349, 0.04161, 0.9027, 0.06259, 0.9027, 0.06259, 0.9356, 0.04628, 0.9356, 0.04628, 0.9647, 0.06259, 0.9649, 0.02739, 0.9408, 0.04499, 0.941, 0.04499, 0.9719, 0.02739, 0.9711, 0.02998, 0.9074, 0.02064, 0.9008, 0.04161, 0.9007, 0.04628, 0.907, 0.01731, 0.9597, 0.02739, 0.9506, 0.04499, 0.9539, 0.03995, 0.9635, 0.01731, 0.9638, 0.03995, 0.9638, 0.03995, 0.9429, 0.01731, 0.9429, 0.02739, 0.9372, 0.04499, 0.9371, 0.04499, 0.941, 0.02739, 0.9408, 0.01731, 0.9429, 0.03995, 0.9429, 0.03995, 0.8985, 0.01731, 0.8985, 0.01731, 0.8985, 0.03995, 0.8985, 0.04014, 0.8857, 0.01769, 0.8857, 0.06259, 0.9618, 0.06259, 0.922, 0.04135, 0.922, 0.0403, 0.9618, 0.06259, 0.902, 0.04161, 0.902, 0.04135, 0.922, 0.06259, 0.922, 0.06259, 0.9618, 0.0403, 0.9618, 0.04014, 0.9883, 0.06259, 0.9883, 0.06259, 0.9495, 0.04161, 0.9495, 0.04161, 0.9349, 0.06259, 0.9349, 0.06259, 0.9308, 0.04628, 0.9308, 0.04628, 0.9356, 0.06259, 0.9356, 0.06259, 0.9649, 0.04628, 0.9647, 0.04628, 0.9695, 0.06259, 0.9698, 0.02739, 0.9793, 0.04499, 0.9831, 0.04499, 0.9539, 0.02739, 0.9506, 0.06259, 0.9843, 0.04499, 0.9803, 0.04628, 0.9107, 0.06259, 0.9107, 0.06259, 0.989, 0.03995, 0.9858, 0.03995, 0.9635, 0.06259, 0.9669, 0.02064, 0.9654, 0.04161, 0.9654, 0.04161, 0.9691, 0.02064, 0.9691, 0.1045, 0.9654, 0.08357, 0.9654, 0.08357, 0.9495, 0.1045, 0.9495, 0.0952, 0.9356, 0.0789, 0.9356, 0.0789, 0.9647, 0.0952, 0.9646, 0.06259, 0.9413, 0.08019, 0.941, 0.08019, 0.9719, 0.06259, 0.9725, 0.1045, 0.9349, 0.08357, 0.9349, 0.08357, 0.9027, 0.1045, 0.9027, 0.06259, 0.9801, 0.08523, 0.9801, 0.08523, 0.9638, 0.06259, 0.9638, 0.1079, 0.9819, 0.08523, 0.9858, 0.08523, 0.9635, 0.1079, 0.9597, 0.06259, 0.9863, 0.08019, 0.9831, 0.08019, 0.9539, 0.06259, 0.957, 0.06259, 0.9669, 0.06259, 0.957, 0.08019, 0.9539, 0.08523, 0.9635, 0.06259, 0.9067, 0.06259, 0.9006, 0.08357, 0.9007, 0.0789, 0.907, 0.06259, 0.9638, 0.08523, 0.9638, 0.08523, 0.9429, 0.06259, 0.9429, 0.09779, 0.9762, 0.08019, 0.9803, 0.0789, 0.9107, 0.0952, 0.9107, 0.0952, 0.9646, 0.0789, 0.9647, 0.0789, 0.9695, 0.0952, 0.9693, 0.0952, 0.9308, 0.0789, 0.9308, 0.0789, 0.9356, 0.0952, 0.9356, 0.1045, 0.9495, 0.08357, 0.9495, 0.08357, 0.9349, 0.1045, 0.9349, 0.1072, 0.9618, 0.08488, 0.9618, 0.08504, 0.9883, 0.1075, 0.9883, 0.1045, 0.902, 0.08357, 0.902, 0.08383, 0.922, 0.1051, 0.922, 0.1072, 0.9618, 0.1051, 0.922, 0.08383, 0.922, 0.08488, 0.9618, 0.06259, 0.8985, 0.08523, 0.8985, 0.08504, 0.8857, 0.06259, 0.8857, 0.06259, 0.9429, 0.08523, 0.9429, 0.08523, 0.8985, 0.06259, 0.8985, 0.06259, 0.9371, 0.08019, 0.9371, 0.08019, 0.941, 0.06259, 0.9413, 0.06259, 0.9654, 0.08357, 0.9654, 0.08357, 0.9691, 0.06259, 0.9691])
me_mesh_025.materials.append(mat_base_hat)
me_mesh_025.use_remesh_preserve_volume = False
me_mesh_025.use_remesh_preserve_attributes = False
me_mesh_025.use_mirror_vertex_groups = False
me_mesh_025.update()
me_mesh_001 = bpy.data.meshes.new('Mesh.001')
me_mesh_001.from_pydata([(0.3081, 0.3168, 0.291), (0.1625, 0.2666, 0.6127), (0.3791, 0.329, 0.3601), (-0.1662, 0.2666, 0.6127), (-0.3791, -0.2778, 0.4672), (-0.3119, 0.3207, 0.2903), (-0.3119, -0.29, 0.398), (0.3791, -0.2663, 0.4651), (0.1625, -0.1059, 0.6784), (0.3081, -0.2785, 0.396), (-0.005602, 0.2504, 0.5205), (0.001868, -0.1222, 0.5862), (-0.001867, 0.4386, 0.08341), (-0.001867, 0.2666, 0.6127), (0.4949, -0.1909, 0.5112), (0.6069, -0.1319, 0.4414), (0.3754, -0.3103, 0.2155), (-0.3791, -0.3219, 0.2175), (-0.6107, -0.1511, 0.4448), (-0.001867, -0.3948, 0.2304), (-0.001867, -0.1059, 0.6784), (-0.1662, -0.1059, 0.6784), (0.7563, -0.09141, 0.1769), (0.3754, 0.285, 0.1105), (-0.3791, 0.3328, 0.3595), (0.7563, 0.02765, 0.1559), (0.6069, 0.1715, 0.3879), (0.4949, 0.2623, 0.4313), (-0.4986, -0.2101, 0.5146), (-0.4986, 0.2777, 0.4286), (-0.6107, 0.1984, 0.3832), (-0.7563, 0.05838, 0.1505), (-0.7563, -0.1221, 0.1823), (-0.3791, 0.2888, 0.1098), (0.3081, 0.3168, 0.291), (0.3081, 0.3168, 0.291), (0.3791, 0.329, 0.3601), (0.3791, 0.329, 0.3601), (0.3791, 0.329, 0.3601), (-0.3119, 0.3207, 0.2903), (-0.3119, 0.3207, 0.2903), (-0.3119, -0.29, 0.398), (-0.3119, -0.29, 0.398), (0.3791, -0.2663, 0.4651), (0.3791, -0.2663, 0.4651), (0.1625, -0.1059, 0.6784), (-0.005602, 0.2504, 0.5205), (-0.005602, 0.2504, 0.5205), (0.001868, -0.1222, 0.5862), (0.001868, -0.1222, 0.5862), (0.4949, -0.1909, 0.5112), (0.4949, -0.1909, 0.5112), (0.6069, -0.1319, 0.4414), (0.6069, -0.1319, 0.4414), (-0.001867, 0.4386, 0.08341), (-0.001867, 0.4386, 0.08341), (-0.001867, 0.4386, 0.08341), (0.3754, 0.285, 0.1105), (0.7563, 0.02765, 0.1559), (0.7563, 0.02765, 0.1559), (0.6069, 0.1715, 0.3879), (0.6069, 0.1715, 0.3879), (-0.7563, 0.05838, 0.1505), (-0.7563, 0.05838, 0.1505), (-0.7563, -0.1221, 0.1823), (-0.7563, -0.1221, 0.1823), (-0.3791, 0.2888, 0.1098), (-0.4986, 0.2777, 0.4286), (-0.4986, 0.2777, 0.4286), (-0.6107, 0.1984, 0.3832), (-0.6107, 0.1984, 0.3832), (-0.3791, -0.2778, 0.4672), (-0.3791, -0.2778, 0.4672), (0.1625, 0.2666, 0.6127), (0.3754, -0.3103, 0.2155), (-0.001867, -0.3948, 0.2304), (-0.001867, -0.1059, 0.6784), (-0.1662, -0.1059, 0.6784), (0.7563, -0.09141, 0.1769), (0.7563, -0.09141, 0.1769), (0.3081, -0.2785, 0.396), (0.3081, -0.2785, 0.396), (-0.3791, 0.3328, 0.3595), (-0.3791, 0.3328, 0.3595), (-0.3791, 0.3328, 0.3595), (0.4949, 0.2623, 0.4313), (0.4949, 0.2623, 0.4313), (-0.6107, -0.1511, 0.4448), (-0.6107, -0.1511, 0.4448), (-0.4986, -0.2101, 0.5146), (-0.4986, -0.2101, 0.5146), (-0.001867, 0.2666, 0.6127), (-0.1662, 0.2666, 0.6127), (-0.3791, -0.3219, 0.2175)], [], [(43, 52, 50), (39, 41, 48, 46), (43, 75, 74), (91, 73, 37, 54), (35, 47, 11, 81), (75, 4, 93), (62, 55, 19, 64), (87, 4, 89), (68, 90, 72, 83), (64, 19, 17), (55, 16, 19), (16, 55, 79), (57, 79, 55), (79, 57, 59), (55, 62, 66), (56, 2, 23), (76, 77, 4, 75), (3, 91, 54, 84), (86, 61, 2), (45, 76, 75, 43), (33, 24, 12), (24, 33, 67), (63, 67, 33), (67, 63, 69), (80, 49, 8, 44), (21, 49, 42, 71), (13, 10, 1), (10, 13, 92), (1, 10, 34, 36), (38, 0, 9, 7), (49, 20, 8), (20, 49, 21), (40, 10, 92, 82), (31, 65, 88, 70), (58, 60, 53, 78), (2, 61, 25, 23), (52, 43, 74, 22), (29, 30, 18, 28), (85, 38, 7, 51), (26, 27, 14, 15), (87, 32, 93, 4), (5, 83, 72, 6)])
me_mesh_001.polygons.foreach_set('use_smooth', [True] * 42)
_uv = me_mesh_001.uv_layers.new(name='UVMap')
_uv.uv.foreach_set('vector', [0.08723, 0.9354, 0.1032, 0.9354, 0.09535, 0.9395, 0.2899, 0.9092, 0.2899, 0.9577, 0.3144, 0.9473, 0.3138, 0.9177, 0.08723, 0.9354, 0.06051, 0.9176, 0.08697, 0.9176, 0.06051, 0.9521, 0.07204, 0.9521, 0.08723, 0.9354, 0.06051, 0.9176, 0.3384, 0.9095, 0.3138, 0.9177, 0.3144, 0.9473, 0.3384, 0.9568, 0.06051, 0.9176, 0.03406, 0.9354, 0.03406, 0.9176, 0.3846, 0.9281, 0.4375, 0.901, 0.4375, 0.9604, 0.3846, 0.941, 0.01782, 0.9354, 0.03406, 0.9354, 0.02568, 0.9395, 0.2753, 0.9144, 0.2753, 0.9531, 0.2846, 0.9577, 0.2846, 0.9092, 0.3846, 0.941, 0.4375, 0.9604, 0.411, 0.9552, 0.4375, 0.901, 0.4639, 0.9544, 0.4375, 0.9604, 0.4639, 0.9544, 0.4375, 0.901, 0.4906, 0.9388, 0.4639, 0.912, 0.4906, 0.9388, 0.4375, 0.901, 0.4906, 0.9388, 0.4639, 0.912, 0.4906, 0.9303, 0.4375, 0.901, 0.3846, 0.9281, 0.411, 0.9117, 0.06051, 0.9176, 0.08723, 0.9354, 0.08697, 0.9176, 0.06051, 0.9521, 0.04899, 0.9521, 0.03406, 0.9354, 0.06051, 0.9176, 0.04899, 0.9521, 0.06051, 0.9521, 0.06051, 0.9176, 0.03406, 0.9354, 0.09535, 0.9395, 0.1032, 0.9354, 0.08723, 0.9354, 0.07204, 0.9521, 0.06051, 0.9521, 0.06051, 0.9176, 0.08723, 0.9354, 0.03406, 0.9176, 0.03406, 0.9354, 0.06051, 0.9176, 0.03406, 0.9354, 0.03406, 0.9176, 0.02568, 0.9395, 0.007606, 0.9176, 0.02568, 0.9395, 0.03406, 0.9176, 0.02568, 0.9395, 0.007606, 0.9176, 0.01782, 0.9354, 0.336, 0.9301, 0.3121, 0.9469, 0.3246, 0.9542, 0.3416, 0.9356, 0.2989, 0.9542, 0.3121, 0.9469, 0.2875, 0.9301, 0.2823, 0.9356, 0.3118, 0.9542, 0.3115, 0.9469, 0.3246, 0.9542, 0.3115, 0.9469, 0.3118, 0.9542, 0.2989, 0.9542, 0.3246, 0.9542, 0.3115, 0.9469, 0.336, 0.9301, 0.3416, 0.9356, 0.3439, 0.9095, 0.3384, 0.9095, 0.3384, 0.9568, 0.3439, 0.9568, 0.3121, 0.9469, 0.3118, 0.9542, 0.3246, 0.9542, 0.3118, 0.9542, 0.3121, 0.9469, 0.2989, 0.9542, 0.2875, 0.9301, 0.3115, 0.9469, 0.2989, 0.9542, 0.2823, 0.9356, 0.2974, 0.9275, 0.2974, 0.9418, 0.3172, 0.9476, 0.3172, 0.9199, 0.2837, 0.9303, 0.3015, 0.9232, 0.3015, 0.9448, 0.2837, 0.9388, 0.08723, 0.9354, 0.1032, 0.9354, 0.1137, 0.9176, 0.08697, 0.9176, 0.1032, 0.9354, 0.08723, 0.9354, 0.08697, 0.9176, 0.1137, 0.9176, 0.2753, 0.9144, 0.2665, 0.9199, 0.2665, 0.9476, 0.2753, 0.9531, 0.353, 0.9156, 0.3439, 0.9095, 0.3439, 0.9568, 0.353, 0.9516, 0.3617, 0.922, 0.353, 0.9156, 0.353, 0.9516, 0.3617, 0.9461, 0.01782, 0.9354, 0.007606, 0.9176, 0.03406, 0.9176, 0.03406, 0.9354, 0.3117, 0.9092, 0.3172, 0.9092, 0.3172, 0.9577, 0.3117, 0.9577])
me_mesh_001.materials.append(mat_base_hat)
me_mesh_001.update()
me_mesh_029 = bpy.data.meshes.new('Mesh.029')
me_mesh_029.from_pydata([(0.2251, 0.1382, -0.2785), (0.2726, 0.1461, -0.318), (0.2646, 0.7623, -0.7564), (0.1896, 0.3673, -0.3812), (0.2726, -0.0474, -0.2706), (0.3081, 0.1382, -0.2785), (0.3437, 0.3673, -0.3812), (0.2726, 0.2449, -0.5155), (0.2726, 0.4503, -0.2429), (0.2726, 0.1343, -0.239)], [], [(0, 1, 4), (7, 3, 2), (3, 7, 1, 0), (3, 8, 2), (9, 0, 4), (5, 1, 6), (1, 5, 4), (7, 6, 1), (6, 7, 2), (0, 9, 8, 3), (8, 6, 2), (5, 9, 4), (9, 5, 6, 8)])
me_mesh_029.polygons.foreach_set('use_smooth', [True] * 13)
_uv = me_mesh_029.uv_layers.new(name='UVMap')
_uv.uv.foreach_set('vector', [0.04246, 0.9283, 0.04843, 0.9293, 0.04843, 0.905, 0.04514, 0.9266, 0.06055, 0.9435, 0.1103, 0.8962, 0.06055, 0.9435, 0.04514, 0.9266, 0.03271, 0.9514, 0.03172, 0.9564, 0.06055, 0.9435, 0.07099, 0.9609, 0.1103, 0.8962, 0.04843, 0.9278, 0.04246, 0.9283, 0.04843, 0.905, 0.0529, 0.9283, 0.04843, 0.9293, 0.05737, 0.9572, 0.03271, 0.9514, 0.03172, 0.9564, 0.008355, 0.9574, 0.04514, 0.9266, 0.06055, 0.9435, 0.03271, 0.9514, 0.06055, 0.9435, 0.04514, 0.9266, 0.1103, 0.8962, 0.03172, 0.9564, 0.03122, 0.9614, 0.07099, 0.9609, 0.06055, 0.9435, 0.07099, 0.9609, 0.06055, 0.9435, 0.1103, 0.8962, 0.03172, 0.9564, 0.03122, 0.9614, 0.008355, 0.9574, 0.03122, 0.9614, 0.03172, 0.9564, 0.06055, 0.9435, 0.07099, 0.9609])
me_mesh_029.materials.append(mat_base_hat)
me_mesh_029.update()

# ---- objects
ob_armorhelmet = bpy.data.objects.new('armorhelmet', me_mesh_028)
ob_caphat = bpy.data.objects.new('capHat', me_mesh_039)
ob_constructionhelmet = bpy.data.objects.new('constructionhelmet', me_mesh_034)
ob_cophat = bpy.data.objects.new('copHat', me_mesh_038)
ob_detectivehat = bpy.data.objects.new('detectiveHat', me_mesh_037)
ob_fancyhat = bpy.data.objects.new('fancyHat', me_mesh_040)
ob_fedorahat = bpy.data.objects.new('fedoraHat', me_cube_001)
ob_helmet = bpy.data.objects.new('helmet', me_mesh_024)
ob_knithat = bpy.data.objects.new('knitHat', me_mesh_000)
ob_scouthat = bpy.data.objects.new('scoutHat', me_mesh_031)
ob_hoodie = bpy.data.objects.new('hoodie', me_mesh_025)
ob_bicorn = bpy.data.objects.new('bicorn', me_mesh_001)
ob_plume = bpy.data.objects.new('plume', me_mesh_029)

# ---- transforms, parenting, visibility, modifiers, constraints
ob_armorhelmet.location = (0.0, 0.0, 0.0)
ob_armorhelmet.scale = (1.0, 1.0, 1.0)
ob_armorhelmet.lineart.crease_threshold = 0.0
_m = ob_armorhelmet.modifiers.new('EdgeSplit', 'EDGE_SPLIT')
ob_caphat.location = (0.0, 0.0, 0.0)
ob_caphat.lineart.crease_threshold = 0.0
_m = ob_caphat.modifiers.new('EdgeSplit', 'EDGE_SPLIT')
ob_constructionhelmet.location = (0.0, 0.0, 0.0)
ob_constructionhelmet.scale = (1.0, 1.0, 1.0)
ob_constructionhelmet.lineart.crease_threshold = 0.0
_m = ob_constructionhelmet.modifiers.new('EdgeSplit', 'EDGE_SPLIT')
ob_cophat.location = (0.0, 0.0, 0.0)
ob_cophat.lineart.crease_threshold = 0.0
_m = ob_cophat.modifiers.new('EdgeSplit', 'EDGE_SPLIT')
_m.split_angle = 0.6144
_m = ob_cophat.modifiers.new('EdgeSplit.001', 'EDGE_SPLIT')
ob_detectivehat.location = (0.0, 0.0, 0.0)
ob_detectivehat.lineart.crease_threshold = 0.0
_m = ob_detectivehat.modifiers.new('EdgeSplit', 'EDGE_SPLIT')
ob_fancyhat.location = (0.0, 0.0, 0.0)
ob_fancyhat.lineart.crease_threshold = 0.0
_m = ob_fancyhat.modifiers.new('EdgeSplit', 'EDGE_SPLIT')
ob_fedorahat.location = (0.0, 0.0, 0.02738)
ob_fedorahat.lineart.crease_threshold = 0.0
ob_helmet.location = (0.0, 0.0, 0.0)
ob_helmet.scale = (1.0, 1.0, 1.0)
ob_helmet.lineart.crease_threshold = 0.0
_m = ob_helmet.modifiers.new('EdgeSplit', 'EDGE_SPLIT')
ob_knithat.location = (0.0, 0.0, 0.0)
ob_knithat.scale = (1.0, 1.0, 1.0)
ob_knithat.lineart.crease_threshold = 0.0
_m = ob_knithat.modifiers.new('EdgeSplit', 'EDGE_SPLIT')
ob_scouthat.location = (0.0, 0.0, 0.0)
ob_scouthat.scale = (1.0, 1.0, 1.0)
ob_scouthat.lineart.crease_threshold = 0.0
_m = ob_scouthat.modifiers.new('EdgeSplit', 'EDGE_SPLIT')
ob_hoodie.location = (0.0, 0.0, 0.0)
ob_hoodie.lineart.crease_threshold = 0.0
_m = ob_hoodie.modifiers.new('EdgeSplit', 'EDGE_SPLIT')
ob_bicorn.location = (0.0, 0.0, 0.0)
_m = ob_bicorn.modifiers.new('EdgeSplit', 'EDGE_SPLIT')
ob_plume.location = (0.0, 0.0, 0.0)
ob_plume.rotation_euler = (1.571, -0.0, 3.142)
_m = ob_plume.modifiers.new('EdgeSplit', 'EDGE_SPLIT')

# ---- collection membership
col_detail0.objects.link(ob_armorhelmet)
col_detail0.objects.link(ob_caphat)
col_detail0.objects.link(ob_constructionhelmet)
col_detail0.objects.link(ob_cophat)
col_detail0.objects.link(ob_detectivehat)
col_detail0.objects.link(ob_fancyhat)
col_detail0.objects.link(ob_fedorahat)
col_detail0.objects.link(ob_helmet)
col_detail0.objects.link(ob_knithat)
col_detail0.objects.link(ob_scouthat)
col_detail0.objects.link(ob_hoodie)
col_detail0.objects.link(ob_bicorn)
col_detail0.objects.link(ob_plume)

# ---- scene / render settings (as saved in the file)
scene.frame_start = 1; scene.frame_end = 250; scene.frame_set(3)
scene.render.engine = 'BLENDER_EEVEE_NEXT'
scene.render.resolution_percentage = 50
scene.render.dither_intensity = 0.0
scene.cycles.use_denoising = False
scene.cycles.samples = 128
scene.cycles.sampling_pattern = 'TABULATED_SOBOL'
scene.cycles.use_adaptive_sampling = False
scene.cycles.use_light_tree = False
scene.view_settings.view_transform = 'Standard'
bpy.context.view_layer.update()

# ---- added for rendering (the .blend has no active camera and no usable light): camera, sun
cam_auto = bpy.data.cameras.new('AutoCamera')
cam_auto.lens = 50.0
cam_auto.sensor_width = 36.0
cam_auto.clip_end = 1000.0
ob_auto_camera = bpy.data.objects.new('AutoCamera', cam_auto)
scene.collection.objects.link(ob_auto_camera)
ob_auto_camera.location = (2.21123, -2.71262, 1.92327)
ob_auto_camera.rotation_euler = (1.09748, -7.21219e-08, 0.694738)
scene.camera = ob_auto_camera
light_auto_sun = bpy.data.lights.new('AutoSun', 'SUN')
light_auto_sun.energy = 3.0
light_auto_sun.angle = 0.0523599
ob_auto_sun = bpy.data.objects.new('AutoSun', light_auto_sun)
scene.collection.objects.link(ob_auto_sun)
ob_auto_sun.rotation_euler = (0.872665, 0.174533, 0.523599)
bpy.context.view_layer.update()
